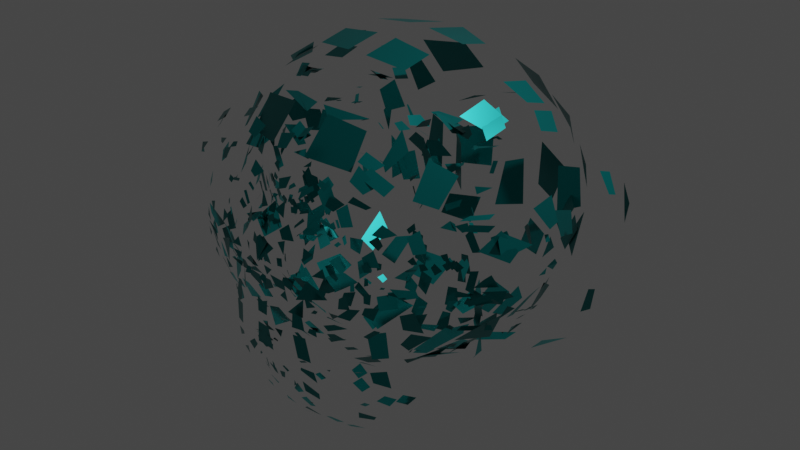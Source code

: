# Source: Chapter8Final.blend  (saved by Blender 3.2.14; exported with 4.5.12 LTS)
import bpy
from mathutils import Matrix  # noqa: F401  (used for matrix-valued properties, if any)

bpy.ops.wm.read_factory_settings(use_empty=True)
scene = bpy.context.scene
scene.name = 'Scene'

# ---- collections
col_collection = bpy.data.collections.new('Collection'); scene.collection.children.link(col_collection)

# ---- materials (node trees are filled in below, after node groups)
mat_teal = bpy.data.materials.new('Teal')
mat_teal.use_transparent_shadow = False

# ---- node groups
ng_chapter8 = bpy.data.node_groups.new('Chapter8', 'GeometryNodeTree')
_s = ng_chapter8.interface.new_socket(name='Geometry', in_out='OUTPUT', socket_type='NodeSocketGeometry')
_s = ng_chapter8.interface.new_socket(name='Geometry', in_out='INPUT', socket_type='NodeSocketGeometry')
_s = ng_chapter8.interface.new_socket(name='Max Distance', in_out='INPUT', socket_type='NodeSocketFloat')
_s.default_value = 1.0
_s.min_value = -1e+04
_s.max_value = 1e+04
ng_chapter8.is_modifier = True
_N = ng_chapter8.nodes; _L = ng_chapter8.links
n0 = _N.new('ShaderNodeMapRange'); n0.name = 'Map Range'; n0.location = (198, -288)
n0.label = 'Map Range(9)'
n0.inputs[2].default_value = 250.0
n1 = _N.new('GeometryNodeInputNormal'); n1.name = 'Normal'; n1.location = (200, -229)
n1.label = 'Normal(5)'
n1.legacy_corner_normals = True
n2 = _N.new('ShaderNodeVectorMath'); n2.name = 'Vector Math'; n2.location = (376, -259)
n2.label = 'Vector Math(6)'
n2.operation = 'MULTIPLY'
n3 = _N.new('GeometryNodeSetPosition'); n3.name = 'Set Position'; n3.location = (565, -233)
n3.label = 'Set Position(4)'
n4 = _N.new('NodeReroute'); n4.name = 'Reroute'; n4.location = (541, -293)
n4.width = 16
n4.socket_idname = 'NodeSocketGeometry'
n5 = _N.new('NodeGroupInput'); n5.name = 'Group Input.001'; n5.location = (21, -448)
n5.label = 'Group Input(10)'
n6 = _N.new('GeometryNodeInputSceneTime'); n6.name = 'Scene Time'; n6.location = (22, -361)
n6.label = 'Scene Time(8)'
n7 = _N.new('GeometryNodeSetMaterial'); n7.name = 'Set Material'; n7.location = (733, -229)
n7.label = 'Set Material(11)'
n7.inputs[2].default_value = mat_teal
n8 = _N.new('NodeGroupOutput'); n8.name = 'Group Output'; n8.location = (918, -230)
n8.label = 'Group Output(2)'
n9 = _N.new('GeometryNodeSplitEdges'); n9.name = 'Split Edges'; n9.location = (200, -126)
n9.label = 'Split Edges(3)'
n10 = _N.new('NodeGroupInput'); n10.name = 'Group Input'; n10.location = (15, -144)
n10.label = 'Group Input(1)'
n11 = _N.new('NodeReroute'); n11.name = 'Reroute.001'; n11.location = (538, -155)
n11.width = 16
n11.socket_idname = 'NodeSocketGeometry'
n12 = _N.new('ShaderNodeValue'); n12.name = 'Value'; n12.location = (377, -441)
n12.label = 'Value(7)'
n12.outputs[0].default_value = 0.0
_L.new(n7.outputs[0], n8.inputs[0])
_L.new(n10.outputs[0], n9.inputs[0])
_L.new(n4.outputs[0], n3.inputs[0])
_L.new(n2.outputs[0], n3.inputs[3])
_L.new(n1.outputs[0], n2.inputs[0])
_L.new(n0.outputs[0], n2.inputs[1])
_L.new(n6.outputs[1], n0.inputs[0])
_L.new(n5.outputs[1], n0.inputs[4])
_L.new(n11.outputs[0], n4.inputs[0])
_L.new(n9.outputs[0], n11.inputs[0])
_L.new(n3.outputs[0], n7.inputs[0])
n8.is_active_output = True
ng_auto_smooth = bpy.data.node_groups.new('Auto Smooth', 'GeometryNodeTree')
_s = ng_auto_smooth.interface.new_socket(name='Geometry', in_out='OUTPUT', socket_type='NodeSocketGeometry')
_s = ng_auto_smooth.interface.new_socket(name='Geometry', in_out='INPUT', socket_type='NodeSocketGeometry')
_s = ng_auto_smooth.interface.new_socket(name='Angle', in_out='INPUT', socket_type='NodeSocketFloat')
_s.subtype = 'ANGLE'
_s.min_value = 0.0
_s.max_value = 3.142
ng_auto_smooth.is_modifier = True
_N = ng_auto_smooth.nodes; _L = ng_auto_smooth.links
n0 = _N.new('NodeGroupOutput'); n0.name = 'Group Output'; n0.location = (480, -100)
n1 = _N.new('NodeGroupInput'); n1.name = 'Group Input'; n1.location = (-420, -300)
n2 = _N.new('NodeGroupInput'); n2.name = 'Group Input.001'; n2.location = (-60, -100)
n3 = _N.new('GeometryNodeSetShadeSmooth'); n3.name = 'Set Shade Smooth'; n3.location = (120, -100)
n3.domain = 'EDGE'
n4 = _N.new('GeometryNodeSetShadeSmooth'); n4.name = 'Set Shade Smooth.001'; n4.location = (300, -100)
n5 = _N.new('GeometryNodeInputMeshEdgeAngle'); n5.name = 'Edge Angle'; n5.location = (-420, -220)
n6 = _N.new('GeometryNodeInputEdgeSmooth'); n6.name = 'Is Edge Smooth'; n6.location = (-60, -160)
n7 = _N.new('GeometryNodeInputShadeSmooth'); n7.name = 'Is Face Smooth'; n7.location = (-240, -340)
n8 = _N.new('FunctionNodeBooleanMath'); n8.name = 'Boolean Math'; n8.location = (-60, -220)
n9 = _N.new('FunctionNodeCompare'); n9.name = 'Compare'; n9.location = (-240, -180)
n9.operation = 'LESS_EQUAL'
_L.new(n5.outputs[0], n9.inputs[0])
_L.new(n4.outputs[0], n0.inputs[0])
_L.new(n1.outputs[1], n9.inputs[1])
_L.new(n9.outputs[0], n8.inputs[0])
_L.new(n7.outputs[0], n8.inputs[1])
_L.new(n2.outputs[0], n3.inputs[0])
_L.new(n6.outputs[0], n3.inputs[1])
_L.new(n3.outputs[0], n4.inputs[0])
_L.new(n8.outputs[0], n3.inputs[2])
n0.is_active_output = True

# ---- material node trees
mat_teal.use_nodes = True; mat_teal.node_tree.nodes.clear()
_N = mat_teal.node_tree.nodes; _L = mat_teal.node_tree.links
n0 = _N.new('ShaderNodeBsdfPrincipled'); n0.name = 'Principled BSDF'; n0.location = (10, 300)
n0.distribution = 'GGX'
n0.subsurface_method = 'RANDOM_WALK_SKIN'
n0.inputs[0].default_value = (0.0, 0.2159, 0.2159, 1.0)
n0.inputs[1].default_value = 0.727
n0.inputs[2].default_value = 0.332
n0.inputs[3].default_value = 1.45
n0.inputs[13].default_value = 0.509
n0.inputs[27].default_value = (0.0, 0.0, 0.0, 1.0)
n0.inputs[28].default_value = 1.0
n1 = _N.new('ShaderNodeOutputMaterial'); n1.name = 'Material Output'; n1.location = (300, 300)
_L.new(n0.outputs[0], n1.inputs[0])
n1.is_active_output = True

# ---- world
world_world = bpy.data.worlds.new('World'); scene.world = world_world
world_world.use_nodes = True; world_world.node_tree.nodes.clear()
_N = world_world.node_tree.nodes; _L = world_world.node_tree.links
n0 = _N.new('ShaderNodeOutputWorld'); n0.name = 'World Output'; n0.location = (300, 300)
n1 = _N.new('ShaderNodeBackground'); n1.name = 'Background'; n1.location = (10, 300)
n1.inputs[0].default_value = (0.05088, 0.05088, 0.05088, 1.0)
_L.new(n1.outputs[0], n0.inputs[0])
n0.is_active_output = True
world_world.color = (0.05088, 0.05088, 0.05088)
world_world.use_sun_shadow = False
world_world.sun_shadow_jitter_overblur = 0.0

# ---- cameras
cam_camera = bpy.data.cameras.new('Camera')
cam_camera.clip_end = 100.0
cam_camera.ortho_scale = 7.314

# ---- lights
light_light = bpy.data.lights.new('Light', 'POINT')
light_light.transmission_factor = 0.0
light_light.energy = 1000.0
light_light.shadow_soft_size = 0.1
light_light.shadow_maximum_resolution = 0.006
light_light.use_absolute_resolution = True

# ---- meshes
me_suzanne = bpy.data.meshes.new('Suzanne')
me_suzanne.from_pydata([(0.4375, -0.7656, 0.1641), (-0.4375, -0.7656, 0.1641), (0.5, -0.6875, 0.09375), (-0.5, -0.6875, 0.09375), (0.5469, -0.5781, 0.05469), (-0.5469, -0.5781, 0.05469), (0.3516, -0.6172, -0.02344), (-0.3516, -0.6172, -0.02344), (0.3516, -0.7188, 0.03125), (-0.3516, -0.7188, 0.03125), (0.3516, -0.7812, 0.1328), (-0.3516, -0.7812, 0.1328), (0.2734, -0.7969, 0.1641), (-0.2734, -0.7969, 0.1641), (0.2031, -0.7422, 0.09375), (-0.2031, -0.7422, 0.09375), (0.1562, -0.6484, 0.05469), (-0.1562, -0.6484, 0.05469), (0.07812, -0.6562, 0.2422), (-0.07812, -0.6562, 0.2422), (0.1406, -0.7422, 0.2422), (-0.1406, -0.7422, 0.2422), (0.2422, -0.7969, 0.2422), (-0.2422, -0.7969, 0.2422), (0.2734, -0.7969, 0.3281), (-0.2734, -0.7969, 0.3281), (0.2031, -0.7422, 0.3906), (-0.2031, -0.7422, 0.3906), (0.1562, -0.6484, 0.4375), (-0.1562, -0.6484, 0.4375), (0.3516, -0.6172, 0.5156), (-0.3516, -0.6172, 0.5156), (0.3516, -0.7188, 0.4531), (-0.3516, -0.7188, 0.4531), (0.3516, -0.7812, 0.3594), (-0.3516, -0.7812, 0.3594), (0.4375, -0.7656, 0.3281), (-0.4375, -0.7656, 0.3281), (0.5, -0.6875, 0.3906), (-0.5, -0.6875, 0.3906), (0.5469, -0.5781, 0.4375), (-0.5469, -0.5781, 0.4375), (0.625, -0.5625, 0.2422), (-0.625, -0.5625, 0.2422), (0.5625, -0.6719, 0.2422), (-0.5625, -0.6719, 0.2422), (0.4688, -0.7578, 0.2422), (-0.4688, -0.7578, 0.2422), (0.4766, -0.7734, 0.2422), (-0.4766, -0.7734, 0.2422), (0.4453, -0.7812, 0.3359), (-0.4453, -0.7812, 0.3359), (0.3516, -0.8047, 0.375), (-0.3516, -0.8047, 0.375), (0.2656, -0.8203, 0.3359), (-0.2656, -0.8203, 0.3359), (0.2266, -0.8203, 0.2422), (-0.2266, -0.8203, 0.2422), (0.2656, -0.8203, 0.1562), (-0.2656, -0.8203, 0.1562), (0.3516, -0.8281, 0.2422), (-0.3516, -0.8281, 0.2422), (0.3516, -0.8047, 0.1172), (-0.3516, -0.8047, 0.1172), (0.4453, -0.7812, 0.1562), (-0.4453, -0.7812, 0.1562), (0.0, -0.7422, 0.4297), (0.0, -0.8203, 0.3516), (0.0, -0.7344, -0.6797), (0.0, -0.7812, -0.3203), (0.0, -0.7969, -0.1875), (0.0, -0.7188, -0.7734), (0.0, -0.6016, 0.4062), (0.0, -0.5703, 0.5703), (0.0, 0.5469, 0.8984), (0.0, 0.8516, 0.5625), (0.0, 0.8281, 0.07031), (0.0, 0.3516, -0.3828), (0.2031, -0.5625, -0.1875), (-0.2031, -0.5625, -0.1875), (0.3125, -0.5703, -0.4375), (-0.3125, -0.5703, -0.4375), (0.3516, -0.5703, -0.6953), (-0.3516, -0.5703, -0.6953), (0.3672, -0.5312, -0.8906), (-0.3672, -0.5312, -0.8906), (0.3281, -0.5234, -0.9453), (-0.3281, -0.5234, -0.9453), (0.1797, -0.5547, -0.9688), (-0.1797, -0.5547, -0.9688), (0.0, -0.5781, -0.9844), (0.4375, -0.5312, -0.1406), (-0.4375, -0.5312, -0.1406), (0.6328, -0.5391, -0.03906), (-0.6328, -0.5391, -0.03906), (0.8281, -0.4453, 0.1484), (-0.8281, -0.4453, 0.1484), (0.8594, -0.5938, 0.4297), (-0.8594, -0.5938, 0.4297), (0.7109, -0.625, 0.4844), (-0.7109, -0.625, 0.4844), (0.4922, -0.6875, 0.6016), (-0.4922, -0.6875, 0.6016), (0.3203, -0.7344, 0.7578), (-0.3203, -0.7344, 0.7578), (0.1562, -0.7578, 0.7188), (-0.1562, -0.7578, 0.7188), (0.0625, -0.75, 0.4922), (-0.0625, -0.75, 0.4922), (0.1641, -0.7734, 0.4141), (-0.1641, -0.7734, 0.4141), (0.125, -0.7656, 0.3047), (-0.125, -0.7656, 0.3047), (0.2031, -0.7422, 0.09375), (-0.2031, -0.7422, 0.09375), (0.375, -0.7031, 0.01562), (-0.375, -0.7031, 0.01562), (0.4922, -0.6719, 0.0625), (-0.4922, -0.6719, 0.0625), (0.625, -0.6484, 0.1875), (-0.625, -0.6484, 0.1875), (0.6406, -0.6484, 0.2969), (-0.6406, -0.6484, 0.2969), (0.6016, -0.6641, 0.375), (-0.6016, -0.6641, 0.375), (0.4297, -0.7188, 0.4375), (-0.4297, -0.7188, 0.4375), (0.25, -0.7578, 0.4688), (-0.25, -0.7578, 0.4688), (0.0, -0.7344, -0.7656), (0.1094, -0.7344, -0.7188), (-0.1094, -0.7344, -0.7188), (0.1172, -0.7109, -0.8359), (-0.1172, -0.7109, -0.8359), (0.0625, -0.6953, -0.8828), (-0.0625, -0.6953, -0.8828), (0.0, -0.6875, -0.8906), (0.0, -0.75, -0.1953), (0.0, -0.7422, -0.1406), (0.1016, -0.7422, -0.1484), (-0.1016, -0.7422, -0.1484), (0.125, -0.75, -0.2266), (-0.125, -0.75, -0.2266), (0.08594, -0.7422, -0.2891), (-0.08594, -0.7422, -0.2891), (0.3984, -0.6719, -0.04688), (-0.3984, -0.6719, -0.04688), (0.6172, -0.625, 0.05469), (-0.6172, -0.625, 0.05469), (0.7266, -0.6016, 0.2031), (-0.7266, -0.6016, 0.2031), (0.7422, -0.6562, 0.375), (-0.7422, -0.6562, 0.375), (0.6875, -0.7266, 0.4141), (-0.6875, -0.7266, 0.4141), (0.4375, -0.7969, 0.5469), (-0.4375, -0.7969, 0.5469), (0.3125, -0.8359, 0.6406), (-0.3125, -0.8359, 0.6406), (0.2031, -0.8516, 0.6172), (-0.2031, -0.8516, 0.6172), (0.1016, -0.8438, 0.4297), (-0.1016, -0.8438, 0.4297), (0.125, -0.8125, -0.1016), (-0.125, -0.8125, -0.1016), (0.2109, -0.7109, -0.4453), (-0.2109, -0.7109, -0.4453), (0.25, -0.6875, -0.7031), (-0.25, -0.6875, -0.7031), (0.2656, -0.6641, -0.8203), (-0.2656, -0.6641, -0.8203), (0.2344, -0.6328, -0.9141), (-0.2344, -0.6328, -0.9141), (0.1641, -0.6328, -0.9297), (-0.1641, -0.6328, -0.9297), (0.0, -0.6406, -0.9453), (0.0, -0.7266, 0.04688), (0.0, -0.7656, 0.2109), (0.3281, -0.7422, 0.4766), (-0.3281, -0.7422, 0.4766), (0.1641, -0.75, 0.1406), (-0.1641, -0.75, 0.1406), (0.1328, -0.7578, 0.2109), (-0.1328, -0.7578, 0.2109), (0.1172, -0.7344, -0.6875), (-0.1172, -0.7344, -0.6875), (0.07812, -0.75, -0.4453), (-0.07812, -0.75, -0.4453), (0.0, -0.75, -0.4453), (0.0, -0.7422, -0.3281), (0.09375, -0.7812, -0.2734), (-0.09375, -0.7812, -0.2734), (0.1328, -0.7969, -0.2266), (-0.1328, -0.7969, -0.2266), (0.1094, -0.7812, -0.1328), (-0.1094, -0.7812, -0.1328), (0.03906, -0.7812, -0.125), (-0.03906, -0.7812, -0.125), (0.0, -0.8281, -0.2031), (0.04688, -0.8125, -0.1484), (-0.04688, -0.8125, -0.1484), (0.09375, -0.8125, -0.1562), (-0.09375, -0.8125, -0.1562), (0.1094, -0.8281, -0.2266), (-0.1094, -0.8281, -0.2266), (0.07812, -0.8047, -0.25), (-0.07812, -0.8047, -0.25), (0.0, -0.8047, -0.2891), (0.2578, -0.5547, -0.3125), (-0.2578, -0.5547, -0.3125), (0.1641, -0.7109, -0.2422), (-0.1641, -0.7109, -0.2422), (0.1797, -0.7109, -0.3125), (-0.1797, -0.7109, -0.3125), (0.2344, -0.5547, -0.25), (-0.2344, -0.5547, -0.25), (0.0, -0.6875, -0.875), (0.04688, -0.6875, -0.8672), (-0.04688, -0.6875, -0.8672), (0.09375, -0.7109, -0.8203), (-0.09375, -0.7109, -0.8203), (0.09375, -0.7266, -0.7422), (-0.09375, -0.7266, -0.7422), (0.0, -0.6562, -0.7812), (0.09375, -0.6641, -0.75), (-0.09375, -0.6641, -0.75), (0.09375, -0.6406, -0.8125), (-0.09375, -0.6406, -0.8125), (0.04688, -0.6328, -0.8516), (-0.04688, -0.6328, -0.8516), (0.0, -0.6328, -0.8594), (0.1719, -0.7812, 0.2188), (-0.1719, -0.7812, 0.2188), (0.1875, -0.7734, 0.1562), (-0.1875, -0.7734, 0.1562), (0.3359, -0.7578, 0.4297), (-0.3359, -0.7578, 0.4297), (0.2734, -0.7734, 0.4219), (-0.2734, -0.7734, 0.4219), (0.4219, -0.7734, 0.3984), (-0.4219, -0.7734, 0.3984), (0.5625, -0.6953, 0.3516), (-0.5625, -0.6953, 0.3516), (0.5859, -0.6875, 0.2891), (-0.5859, -0.6875, 0.2891), (0.5781, -0.6797, 0.1953), (-0.5781, -0.6797, 0.1953), (0.4766, -0.7188, 0.1016), (-0.4766, -0.7188, 0.1016), (0.375, -0.7422, 0.0625), (-0.375, -0.7422, 0.0625), (0.2266, -0.7812, 0.1094), (-0.2266, -0.7812, 0.1094), (0.1797, -0.7812, 0.2969), (-0.1797, -0.7812, 0.2969), (0.2109, -0.7812, 0.375), (-0.2109, -0.7812, 0.375), (0.2344, -0.7578, 0.3594), (-0.2344, -0.7578, 0.3594), (0.1953, -0.7578, 0.2969), (-0.1953, -0.7578, 0.2969), (0.2422, -0.7578, 0.125), (-0.2422, -0.7578, 0.125), (0.375, -0.7266, 0.08594), (-0.375, -0.7266, 0.08594), (0.4609, -0.7031, 0.1172), (-0.4609, -0.7031, 0.1172), (0.5469, -0.6719, 0.2109), (-0.5469, -0.6719, 0.2109), (0.5547, -0.6719, 0.2812), (-0.5547, -0.6719, 0.2812), (0.5312, -0.6797, 0.3359), (-0.5312, -0.6797, 0.3359), (0.4141, -0.75, 0.3906), (-0.4141, -0.75, 0.3906), (0.2812, -0.7656, 0.3984), (-0.2812, -0.7656, 0.3984), (0.3359, -0.75, 0.4062), (-0.3359, -0.75, 0.4062), (0.2031, -0.75, 0.1719), (-0.2031, -0.75, 0.1719), (0.1953, -0.75, 0.2266), (-0.1953, -0.75, 0.2266), (0.1094, -0.6094, 0.4609), (-0.1094, -0.6094, 0.4609), (0.1953, -0.6172, 0.6641), (-0.1953, -0.6172, 0.6641), (0.3359, -0.5938, 0.6875), (-0.3359, -0.5938, 0.6875), (0.4844, -0.5547, 0.5547), (-0.4844, -0.5547, 0.5547), (0.6797, -0.4922, 0.4531), (-0.6797, -0.4922, 0.4531), (0.7969, -0.4609, 0.4062), (-0.7969, -0.4609, 0.4062), (0.7734, -0.375, 0.1641), (-0.7734, -0.375, 0.1641), (0.6016, -0.4141, 0.0), (-0.6016, -0.4141, 0.0), (0.4375, -0.4688, -0.09375), (-0.4375, -0.4688, -0.09375), (0.0, -0.2891, 0.8984), (0.0, 0.07812, 0.9844), (0.0, 0.6719, -0.1953), (0.0, -0.1875, -0.4609), (0.0, -0.4609, -0.9766), (0.0, -0.3438, -0.8047), (0.0, -0.3203, -0.5703), (0.0, -0.2812, -0.4844), (0.8516, -0.05469, 0.2344), (-0.8516, -0.05469, 0.2344), (0.8594, 0.04688, 0.3203), (-0.8594, 0.04688, 0.3203), (0.7734, 0.4375, 0.2656), (-0.7734, 0.4375, 0.2656), (0.4609, 0.7031, 0.4375), (-0.4609, 0.7031, 0.4375), (0.7344, -0.07031, -0.04688), (-0.7344, -0.07031, -0.04688), (0.5938, 0.1641, -0.125), (-0.5938, 0.1641, -0.125), (0.6406, 0.4297, -0.007812), (-0.6406, 0.4297, -0.007812), (0.3359, 0.6641, 0.05469), (-0.3359, 0.6641, 0.05469), (0.2344, -0.4062, -0.3516), (-0.2344, -0.4062, -0.3516), (0.1797, -0.2578, -0.4141), (-0.1797, -0.2578, -0.4141), (0.2891, -0.3828, -0.7109), (-0.2891, -0.3828, -0.7109), (0.25, -0.3906, -0.5), (-0.25, -0.3906, -0.5), (0.3281, -0.3984, -0.9141), (-0.3281, -0.3984, -0.9141), (0.1406, -0.3672, -0.7578), (-0.1406, -0.3672, -0.7578), (0.125, -0.3594, -0.5391), (-0.125, -0.3594, -0.5391), (0.1641, -0.4375, -0.9453), (-0.1641, -0.4375, -0.9453), (0.2188, -0.4297, -0.2812), (-0.2188, -0.4297, -0.2812), (0.2109, -0.4688, -0.2266), (-0.2109, -0.4688, -0.2266), (0.2031, -0.5, -0.1719), (-0.2031, -0.5, -0.1719), (0.2109, -0.1641, -0.3906), (-0.2109, -0.1641, -0.3906), (0.2969, 0.2656, -0.3125), (-0.2969, 0.2656, -0.3125), (0.3438, 0.5391, -0.1484), (-0.3438, 0.5391, -0.1484), (0.4531, 0.3828, 0.8672), (-0.4531, 0.3828, 0.8672), (0.4531, 0.07031, 0.9297), (-0.4531, 0.07031, 0.9297), (0.4531, -0.2344, 0.8516), (-0.4531, -0.2344, 0.8516), (0.4609, -0.4297, 0.5234), (-0.4609, -0.4297, 0.5234), (0.7266, -0.3359, 0.4062), (-0.7266, -0.3359, 0.4062), (0.6328, -0.2812, 0.4531), (-0.6328, -0.2812, 0.4531), (0.6406, -0.05469, 0.7031), (-0.6406, -0.05469, 0.7031), (0.7969, -0.125, 0.5625), (-0.7969, -0.125, 0.5625), (0.7969, 0.1172, 0.6172), (-0.7969, 0.1172, 0.6172), (0.6406, 0.1953, 0.75), (-0.6406, 0.1953, 0.75), (0.6406, 0.4453, 0.6797), (-0.6406, 0.4453, 0.6797), (0.7969, 0.3594, 0.5391), (-0.7969, 0.3594, 0.5391), (0.6172, 0.5859, 0.3281), (-0.6172, 0.5859, 0.3281), (0.4844, 0.5469, 0.02344), (-0.4844, 0.5469, 0.02344), (0.8203, 0.2031, 0.3281), (-0.8203, 0.2031, 0.3281), (0.4062, -0.1484, -0.1719), (-0.4062, -0.1484, -0.1719), (0.4297, 0.2109, -0.1953), (-0.4297, 0.2109, -0.1953), (0.8906, 0.2344, 0.4062), (-0.8906, 0.2344, 0.4062), (0.7734, 0.125, -0.1406), (-0.7734, 0.125, -0.1406), (1.039, 0.3281, -0.1016), (-1.039, 0.3281, -0.1016), (1.281, 0.4297, 0.05469), (-1.281, 0.4297, 0.05469), (1.352, 0.4219, 0.3203), (-1.352, 0.4219, 0.3203), (1.234, 0.4219, 0.5078), (-1.234, 0.4219, 0.5078), (1.023, 0.3125, 0.4766), (-1.023, 0.3125, 0.4766), (1.016, 0.2891, 0.4141), (-1.016, 0.2891, 0.4141), (1.188, 0.3906, 0.4375), (-1.188, 0.3906, 0.4375), (1.266, 0.4062, 0.2891), (-1.266, 0.4062, 0.2891), (1.211, 0.4062, 0.07812), (-1.211, 0.4062, 0.07812), (1.031, 0.3047, -0.03906), (-1.031, 0.3047, -0.03906), (0.8281, 0.1328, -0.07031), (-0.8281, 0.1328, -0.07031), (0.9219, 0.2188, 0.3594), (-0.9219, 0.2188, 0.3594), (0.9453, 0.2891, 0.3047), (-0.9453, 0.2891, 0.3047), (0.8828, 0.2109, -0.02344), (-0.8828, 0.2109, -0.02344), (1.039, 0.3672, 0.0), (-1.039, 0.3672, 0.0), (1.188, 0.4453, 0.09375), (-1.188, 0.4453, 0.09375), (1.234, 0.4453, 0.25), (-1.234, 0.4453, 0.25), (1.172, 0.4375, 0.3594), (-1.172, 0.4375, 0.3594), (1.023, 0.3594, 0.3438), (-1.023, 0.3594, 0.3438), (0.8438, 0.2109, 0.2891), (-0.8438, 0.2109, 0.2891), (0.8359, 0.2734, 0.1719), (-0.8359, 0.2734, 0.1719), (0.7578, 0.2734, 0.09375), (-0.7578, 0.2734, 0.09375), (0.8203, 0.2734, 0.08594), (-0.8203, 0.2734, 0.08594), (0.8438, 0.2734, 0.01562), (-0.8438, 0.2734, 0.01562), (0.8125, 0.2734, -0.01562), (-0.8125, 0.2734, -0.01562), (0.7266, 0.07031, 0.0), (-0.7266, 0.07031, 0.0), (0.7188, 0.1719, -0.02344), (-0.7188, 0.1719, -0.02344), (0.7188, 0.1875, 0.03906), (-0.7188, 0.1875, 0.03906), (0.7969, 0.2109, 0.2031), (-0.7969, 0.2109, 0.2031), (0.8906, 0.2656, 0.2422), (-0.8906, 0.2656, 0.2422), (0.8906, 0.3203, 0.2344), (-0.8906, 0.3203, 0.2344), (0.8125, 0.3203, -0.01562), (-0.8125, 0.3203, -0.01562), (0.8516, 0.3203, 0.01562), (-0.8516, 0.3203, 0.01562), (0.8281, 0.3203, 0.07812), (-0.8281, 0.3203, 0.07812), (0.7656, 0.3203, 0.09375), (-0.7656, 0.3203, 0.09375), (0.8438, 0.3203, 0.1719), (-0.8438, 0.3203, 0.1719), (1.039, 0.4141, 0.3281), (-1.039, 0.4141, 0.3281), (1.188, 0.4844, 0.3438), (-1.188, 0.4844, 0.3438), (1.258, 0.4922, 0.2422), (-1.258, 0.4922, 0.2422), (1.211, 0.4844, 0.08594), (-1.211, 0.4844, 0.08594), (1.047, 0.4219, 0.0), (-1.047, 0.4219, 0.0), (0.8828, 0.2656, -0.01562), (-0.8828, 0.2656, -0.01562), (0.9531, 0.3438, 0.2891), (-0.9531, 0.3438, 0.2891), (0.8906, 0.3281, 0.1094), (-0.8906, 0.3281, 0.1094), (0.9375, 0.3359, 0.0625), (-0.9375, 0.3359, 0.0625), (1.0, 0.3672, 0.125), (-1.0, 0.3672, 0.125), (0.9609, 0.3516, 0.1719), (-0.9609, 0.3516, 0.1719), (1.016, 0.375, 0.2344), (-1.016, 0.375, 0.2344), (1.055, 0.3828, 0.1875), (-1.055, 0.3828, 0.1875), (1.109, 0.3906, 0.2109), (-1.109, 0.3906, 0.2109), (1.086, 0.3906, 0.2734), (-1.086, 0.3906, 0.2734), (1.023, 0.4844, 0.4375), (-1.023, 0.4844, 0.4375), (1.25, 0.5469, 0.4688), (-1.25, 0.5469, 0.4688), (1.367, 0.5, 0.2969), (-1.367, 0.5, 0.2969), (1.312, 0.5312, 0.05469), (-1.312, 0.5312, 0.05469), (1.039, 0.4922, -0.08594), (-1.039, 0.4922, -0.08594), (0.7891, 0.3281, -0.125), (-0.7891, 0.3281, -0.125), (0.8594, 0.3828, 0.3828), (-0.8594, 0.3828, 0.3828)], [], [(46, 0, 2, 44), (3, 1, 47, 45), (44, 2, 4, 42), (5, 3, 45, 43), (2, 8, 6, 4), (7, 9, 3, 5), (0, 10, 8, 2), (9, 11, 1, 3), (10, 12, 14, 8), (15, 13, 11, 9), (8, 14, 16, 6), (17, 15, 9, 7), (14, 20, 18, 16), (19, 21, 15, 17), (12, 22, 20, 14), (21, 23, 13, 15), (22, 24, 26, 20), (27, 25, 23, 21), (20, 26, 28, 18), (29, 27, 21, 19), (26, 32, 30, 28), (31, 33, 27, 29), (24, 34, 32, 26), (33, 35, 25, 27), (34, 36, 38, 32), (39, 37, 35, 33), (32, 38, 40, 30), (41, 39, 33, 31), (38, 44, 42, 40), (43, 45, 39, 41), (36, 46, 44, 38), (45, 47, 37, 39), (46, 36, 50, 48), (51, 37, 47, 49), (36, 34, 52, 50), (53, 35, 37, 51), (34, 24, 54, 52), (55, 25, 35, 53), (24, 22, 56, 54), (57, 23, 25, 55), (22, 12, 58, 56), (59, 13, 23, 57), (12, 10, 62, 58), (63, 11, 13, 59), (10, 0, 64, 62), (65, 1, 11, 63), (0, 46, 48, 64), (49, 47, 1, 65), (60, 64, 48), (49, 65, 61), (62, 64, 60), (61, 65, 63), (60, 58, 62), (63, 59, 61), (60, 56, 58), (59, 57, 61), (60, 54, 56), (57, 55, 61), (60, 52, 54), (55, 53, 61), (60, 50, 52), (53, 51, 61), (60, 48, 50), (51, 49, 61), (88, 173, 175, 90), (175, 174, 89, 90), (86, 171, 173, 88), (174, 172, 87, 89), (84, 169, 171, 86), (172, 170, 85, 87), (82, 167, 169, 84), (170, 168, 83, 85), (80, 165, 167, 82), (168, 166, 81, 83), (78, 91, 145, 163), (146, 92, 79, 164), (91, 93, 147, 145), (148, 94, 92, 146), (93, 95, 149, 147), (150, 96, 94, 148), (95, 97, 151, 149), (152, 98, 96, 150), (97, 99, 153, 151), (154, 100, 98, 152), (99, 101, 155, 153), (156, 102, 100, 154), (101, 103, 157, 155), (158, 104, 102, 156), (103, 105, 159, 157), (160, 106, 104, 158), (105, 107, 161, 159), (162, 108, 106, 160), (107, 66, 67, 161), (67, 66, 108, 162), (109, 127, 159, 161), (160, 128, 110, 162), (127, 178, 157, 159), (158, 179, 128, 160), (125, 155, 157, 178), (158, 156, 126, 179), (123, 153, 155, 125), (156, 154, 124, 126), (121, 151, 153, 123), (154, 152, 122, 124), (119, 149, 151, 121), (152, 150, 120, 122), (117, 147, 149, 119), (150, 148, 118, 120), (115, 145, 147, 117), (148, 146, 116, 118), (113, 163, 145, 115), (146, 164, 114, 116), (113, 180, 176, 163), (176, 181, 114, 164), (109, 161, 67, 111), (67, 162, 110, 112), (111, 67, 177, 182), (177, 67, 112, 183), (176, 180, 182, 177), (183, 181, 176, 177), (134, 136, 175, 173), (175, 136, 135, 174), (132, 134, 173, 171), (174, 135, 133, 172), (130, 132, 171, 169), (172, 133, 131, 170), (165, 186, 184, 167), (185, 187, 166, 168), (130, 169, 167, 184), (168, 170, 131, 185), (143, 189, 188, 186), (188, 189, 144, 187), (184, 186, 188, 68), (188, 187, 185, 68), (129, 130, 184, 68), (185, 131, 129, 68), (141, 192, 190, 143), (191, 193, 142, 144), (139, 194, 192, 141), (193, 195, 140, 142), (138, 196, 194, 139), (195, 197, 138, 140), (137, 70, 196, 138), (197, 70, 137, 138), (189, 143, 190, 69), (191, 144, 189, 69), (69, 190, 205, 207), (206, 191, 69, 207), (70, 198, 199, 196), (200, 198, 70, 197), (196, 199, 201, 194), (202, 200, 197, 195), (194, 201, 203, 192), (204, 202, 195, 193), (192, 203, 205, 190), (206, 204, 193, 191), (198, 203, 201, 199), (202, 204, 198, 200), (198, 207, 205, 203), (206, 207, 198, 204), (138, 139, 163, 176), (164, 140, 138, 176), (139, 141, 210, 163), (211, 142, 140, 164), (141, 143, 212, 210), (213, 144, 142, 211), (143, 186, 165, 212), (166, 187, 144, 213), (80, 208, 212, 165), (213, 209, 81, 166), (208, 214, 210, 212), (211, 215, 209, 213), (78, 163, 210, 214), (211, 164, 79, 215), (130, 129, 71, 221), (71, 129, 131, 222), (132, 130, 221, 219), (222, 131, 133, 220), (134, 132, 219, 217), (220, 133, 135, 218), (136, 134, 217, 216), (218, 135, 136, 216), (216, 217, 228, 230), (229, 218, 216, 230), (217, 219, 226, 228), (227, 220, 218, 229), (219, 221, 224, 226), (225, 222, 220, 227), (221, 71, 223, 224), (223, 71, 222, 225), (223, 230, 228, 224), (229, 230, 223, 225), (224, 228, 226), (227, 229, 225), (182, 180, 233, 231), (234, 181, 183, 232), (111, 182, 231, 253), (232, 183, 112, 254), (109, 111, 253, 255), (254, 112, 110, 256), (180, 113, 251, 233), (252, 114, 181, 234), (113, 115, 249, 251), (250, 116, 114, 252), (115, 117, 247, 249), (248, 118, 116, 250), (117, 119, 245, 247), (246, 120, 118, 248), (119, 121, 243, 245), (244, 122, 120, 246), (121, 123, 241, 243), (242, 124, 122, 244), (123, 125, 239, 241), (240, 126, 124, 242), (125, 178, 235, 239), (236, 179, 126, 240), (178, 127, 237, 235), (238, 128, 179, 236), (127, 109, 255, 237), (256, 110, 128, 238), (237, 255, 257, 275), (258, 256, 238, 276), (235, 237, 275, 277), (276, 238, 236, 278), (239, 235, 277, 273), (278, 236, 240, 274), (241, 239, 273, 271), (274, 240, 242, 272), (243, 241, 271, 269), (272, 242, 244, 270), (245, 243, 269, 267), (270, 244, 246, 268), (247, 245, 267, 265), (268, 246, 248, 266), (249, 247, 265, 263), (266, 248, 250, 264), (251, 249, 263, 261), (264, 250, 252, 262), (233, 251, 261, 279), (262, 252, 234, 280), (255, 253, 259, 257), (260, 254, 256, 258), (253, 231, 281, 259), (282, 232, 254, 260), (231, 233, 279, 281), (280, 234, 232, 282), (66, 107, 283, 72), (284, 108, 66, 72), (107, 105, 285, 283), (286, 106, 108, 284), (105, 103, 287, 285), (288, 104, 106, 286), (103, 101, 289, 287), (290, 102, 104, 288), (101, 99, 291, 289), (292, 100, 102, 290), (99, 97, 293, 291), (294, 98, 100, 292), (97, 95, 295, 293), (296, 96, 98, 294), (95, 93, 297, 295), (298, 94, 96, 296), (93, 91, 299, 297), (300, 92, 94, 298), (307, 308, 327, 337), (328, 308, 307, 338), (306, 307, 337, 335), (338, 307, 306, 336), (305, 306, 335, 339), (336, 306, 305, 340), (88, 90, 305, 339), (305, 90, 89, 340), (86, 88, 339, 333), (340, 89, 87, 334), (84, 86, 333, 329), (334, 87, 85, 330), (82, 84, 329, 331), (330, 85, 83, 332), (329, 335, 337, 331), (338, 336, 330, 332), (329, 333, 339, 335), (340, 334, 330, 336), (325, 331, 337, 327), (338, 332, 326, 328), (80, 82, 331, 325), (332, 83, 81, 326), (208, 341, 343, 214), (344, 342, 209, 215), (80, 325, 341, 208), (342, 326, 81, 209), (78, 214, 343, 345), (344, 215, 79, 346), (78, 345, 299, 91), (300, 346, 79, 92), (76, 323, 351, 303), (352, 324, 76, 303), (303, 351, 349, 77), (350, 352, 303, 77), (77, 349, 347, 304), (348, 350, 77, 304), (304, 347, 327, 308), (328, 348, 304, 308), (325, 327, 347, 341), (348, 328, 326, 342), (295, 297, 317, 309), (318, 298, 296, 310), (75, 315, 323, 76), (324, 316, 75, 76), (301, 357, 355, 302), (356, 358, 301, 302), (302, 355, 353, 74), (354, 356, 302, 74), (74, 353, 315, 75), (316, 354, 74, 75), (291, 293, 361, 363), (362, 294, 292, 364), (363, 361, 367, 365), (368, 362, 364, 366), (365, 367, 369, 371), (370, 368, 366, 372), (371, 369, 375, 373), (376, 370, 372, 374), (313, 377, 373, 375), (374, 378, 314, 376), (315, 353, 373, 377), (374, 354, 316, 378), (353, 355, 371, 373), (372, 356, 354, 374), (355, 357, 365, 371), (366, 358, 356, 372), (357, 359, 363, 365), (364, 360, 358, 366), (289, 291, 363, 359), (364, 292, 290, 360), (73, 359, 357, 301), (358, 360, 73, 301), (283, 285, 287, 289), (288, 286, 284, 290), (283, 289, 359, 73), (360, 290, 284, 73), (72, 283, 73), (73, 284, 72), (293, 295, 309, 361), (310, 296, 294, 362), (309, 311, 367, 361), (368, 312, 310, 362), (311, 381, 369, 367), (370, 382, 312, 368), (313, 375, 369, 381), (370, 376, 314, 382), (347, 349, 385, 383), (386, 350, 348, 384), (317, 383, 385, 319), (386, 384, 318, 320), (297, 299, 383, 317), (384, 300, 298, 318), (299, 343, 341, 383), (342, 344, 300, 384), (341, 347, 383), (384, 348, 342), (299, 345, 343), (344, 346, 300), (313, 321, 379, 377), (380, 322, 314, 378), (315, 377, 379, 323), (380, 378, 316, 324), (319, 385, 379, 321), (380, 386, 320, 322), (349, 351, 379, 385), (380, 352, 350, 386), (323, 379, 351), (352, 380, 324), (399, 387, 413, 401), (414, 388, 400, 402), (399, 401, 403, 397), (404, 402, 400, 398), (397, 403, 405, 395), (406, 404, 398, 396), (395, 405, 407, 393), (408, 406, 396, 394), (393, 407, 409, 391), (410, 408, 394, 392), (391, 409, 411, 389), (412, 410, 392, 390), (409, 419, 417, 411), (418, 420, 410, 412), (407, 421, 419, 409), (420, 422, 408, 410), (405, 423, 421, 407), (422, 424, 406, 408), (403, 425, 423, 405), (424, 426, 404, 406), (401, 427, 425, 403), (426, 428, 402, 404), (401, 413, 415, 427), (416, 414, 402, 428), (317, 319, 443, 441), (444, 320, 318, 442), (319, 389, 411, 443), (412, 390, 320, 444), (309, 317, 441, 311), (442, 318, 310, 312), (381, 429, 413, 387), (414, 430, 382, 388), (411, 417, 439, 443), (440, 418, 412, 444), (437, 445, 443, 439), (444, 446, 438, 440), (433, 445, 437, 435), (438, 446, 434, 436), (431, 447, 445, 433), (446, 448, 432, 434), (429, 447, 431, 449), (432, 448, 430, 450), (413, 429, 449, 415), (450, 430, 414, 416), (311, 447, 429, 381), (430, 448, 312, 382), (311, 441, 445, 447), (446, 442, 312, 448), (441, 443, 445), (446, 444, 442), (415, 449, 451, 475), (452, 450, 416, 476), (449, 431, 461, 451), (462, 432, 450, 452), (431, 433, 459, 461), (460, 434, 432, 462), (433, 435, 457, 459), (458, 436, 434, 460), (435, 437, 455, 457), (456, 438, 436, 458), (437, 439, 453, 455), (454, 440, 438, 456), (439, 417, 473, 453), (474, 418, 440, 454), (427, 415, 475, 463), (476, 416, 428, 464), (425, 427, 463, 465), (464, 428, 426, 466), (423, 425, 465, 467), (466, 426, 424, 468), (421, 423, 467, 469), (468, 424, 422, 470), (419, 421, 469, 471), (470, 422, 420, 472), (417, 419, 471, 473), (472, 420, 418, 474), (457, 455, 479, 477), (480, 456, 458, 478), (477, 479, 481, 483), (482, 480, 478, 484), (483, 481, 487, 485), (488, 482, 484, 486), (485, 487, 489, 491), (490, 488, 486, 492), (463, 475, 485, 491), (486, 476, 464, 492), (451, 483, 485, 475), (486, 484, 452, 476), (451, 461, 477, 483), (478, 462, 452, 484), (457, 477, 461, 459), (462, 478, 458, 460), (453, 473, 479, 455), (480, 474, 454, 456), (471, 481, 479, 473), (480, 482, 472, 474), (469, 487, 481, 471), (482, 488, 470, 472), (467, 489, 487, 469), (488, 490, 468, 470), (465, 491, 489, 467), (490, 492, 466, 468), (463, 491, 465), (466, 492, 464), (391, 389, 503, 501), (504, 390, 392, 502), (393, 391, 501, 499), (502, 392, 394, 500), (395, 393, 499, 497), (500, 394, 396, 498), (397, 395, 497, 495), (498, 396, 398, 496), (399, 397, 495, 493), (496, 398, 400, 494), (387, 399, 493, 505), (494, 400, 388, 506), (493, 501, 503, 505), (504, 502, 494, 506), (493, 495, 499, 501), (500, 496, 494, 502), (495, 497, 499), (500, 498, 496), (313, 381, 387, 505), (388, 382, 314, 506), (313, 505, 503, 321), (504, 506, 314, 322), (319, 321, 503, 389), (504, 322, 320, 390)])
me_suzanne.polygons.foreach_set('use_smooth', [True] * 500)
_uv = me_suzanne.uv_layers.new(name='UVMap')
_uv.uv.foreach_set('vector', [0.891, 0.5901, 0.8706, 0.5896, 0.8601, 0.5601, 0.9046, 0.5594, 0.8562, 0.8505, 0.8681, 0.8215, 0.8884, 0.822, 0.9006, 0.8532, 0.9046, 0.5594, 0.8601, 0.5601, 0.853, 0.5216, 0.9202, 0.5245, 0.8475, 0.8887, 0.8562, 0.8505, 0.9006, 0.8532, 0.9147, 0.8887, 0.8601, 0.5601, 0.8289, 0.5908, 0.7985, 0.5695, 0.853, 0.5216, 0.7951, 0.8384, 0.8264, 0.8185, 0.8562, 0.8505, 0.8475, 0.8887, 0.8706, 0.5896, 0.8544, 0.6048, 0.8289, 0.5908, 0.8601, 0.5601, 0.8264, 0.8185, 0.8525, 0.8057, 0.8681, 0.8215, 0.8562, 0.8505, 0.8544, 0.6048, 0.8541, 0.6255, 0.8282, 0.6334, 0.8289, 0.5908, 0.8276, 0.776, 0.8532, 0.785, 0.8525, 0.8057, 0.8264, 0.8185, 0.8289, 0.5908, 0.8282, 0.6334, 0.791, 0.6454, 0.7985, 0.5695, 0.791, 0.7622, 0.8276, 0.776, 0.8264, 0.8185, 0.7951, 0.8384, 0.8282, 0.6334, 0.8552, 0.6685, 0.8424, 0.7025, 0.791, 0.6454, 0.8448, 0.7075, 0.8561, 0.742, 0.8276, 0.776, 0.791, 0.7622, 0.8541, 0.6255, 0.8675, 0.6423, 0.8552, 0.6685, 0.8282, 0.6334, 0.8561, 0.742, 0.8673, 0.7688, 0.8532, 0.785, 0.8276, 0.776, 0.8675, 0.6423, 0.8905, 0.6419, 0.9004, 0.667, 0.8552, 0.6685, 0.9012, 0.7456, 0.8902, 0.7702, 0.8673, 0.7688, 0.8561, 0.742, 0.8552, 0.6685, 0.9004, 0.667, 0.9189, 0.6997, 0.8424, 0.7025, 0.9212, 0.7137, 0.9012, 0.7456, 0.8561, 0.742, 0.8448, 0.7075, 0.9004, 0.667, 0.9319, 0.6368, 0.9684, 0.6453, 0.9189, 0.6997, 0.9682, 0.7702, 0.9314, 0.7771, 0.9012, 0.7456, 0.9212, 0.7137, 0.8905, 0.6419, 0.9059, 0.6279, 0.9319, 0.6368, 0.9004, 0.667, 0.9314, 0.7771, 0.905, 0.7849, 0.8902, 0.7702, 0.9012, 0.7456, 0.9059, 0.6279, 0.9062, 0.6057, 0.9337, 0.593, 0.9319, 0.6368, 0.9312, 0.8209, 0.9044, 0.807, 0.905, 0.7849, 0.9314, 0.7771, 0.9319, 0.6368, 0.9337, 0.593, 0.9684, 0.5738, 0.9684, 0.6453, 0.965, 0.8417, 0.9312, 0.8209, 0.9314, 0.7771, 0.9682, 0.7702, 0.9337, 0.593, 0.9046, 0.5594, 0.9202, 0.5245, 0.9684, 0.5738, 0.9147, 0.8887, 0.9006, 0.8532, 0.9312, 0.8209, 0.965, 0.8417, 0.9062, 0.6057, 0.891, 0.5901, 0.9046, 0.5594, 0.9337, 0.593, 0.9006, 0.8532, 0.8884, 0.822, 0.9044, 0.807, 0.9312, 0.8209, 0.891, 0.5901, 0.9062, 0.6057, 0.9024, 0.6079, 0.8896, 0.5933, 0.9006, 0.8047, 0.9044, 0.807, 0.8884, 0.822, 0.8872, 0.8187, 0.9062, 0.6057, 0.9059, 0.6279, 0.8998, 0.6263, 0.9024, 0.6079, 0.8988, 0.7862, 0.905, 0.7849, 0.9044, 0.807, 0.9006, 0.8047, 0.9059, 0.6279, 0.8905, 0.6419, 0.8878, 0.6365, 0.8998, 0.6263, 0.8874, 0.7754, 0.8902, 0.7702, 0.905, 0.7849, 0.8988, 0.7862, 0.8905, 0.6419, 0.8675, 0.6423, 0.8709, 0.6352, 0.8878, 0.6365, 0.8704, 0.776, 0.8673, 0.7688, 0.8902, 0.7702, 0.8874, 0.7754, 0.8675, 0.6423, 0.8541, 0.6255, 0.8599, 0.6239, 0.8709, 0.6352, 0.8589, 0.7868, 0.8532, 0.785, 0.8673, 0.7688, 0.8704, 0.776, 0.8541, 0.6255, 0.8544, 0.6048, 0.8597, 0.6082, 0.8599, 0.6239, 0.8579, 0.8025, 0.8525, 0.8057, 0.8532, 0.785, 0.8589, 0.7868, 0.8544, 0.6048, 0.8706, 0.5896, 0.8717, 0.594, 0.8597, 0.6082, 0.8693, 0.8172, 0.8681, 0.8215, 0.8525, 0.8057, 0.8579, 0.8025, 0.8706, 0.5896, 0.891, 0.5901, 0.8896, 0.5933, 0.8717, 0.594, 0.8872, 0.8187, 0.8884, 0.822, 0.8681, 0.8215, 0.8693, 0.8172, 0.8794, 0.6165, 0.8717, 0.594, 0.8896, 0.5933, 0.8872, 0.8187, 0.8693, 0.8172, 0.878, 0.7951, 0.8597, 0.6082, 0.8717, 0.594, 0.8794, 0.6165, 0.878, 0.7951, 0.8693, 0.8172, 0.8579, 0.8025, 0.8794, 0.6165, 0.8599, 0.6239, 0.8597, 0.6082, 0.8579, 0.8025, 0.8589, 0.7868, 0.878, 0.7951, 0.8794, 0.6165, 0.8709, 0.6352, 0.8599, 0.6239, 0.8589, 0.7868, 0.8704, 0.776, 0.878, 0.7951, 0.8794, 0.6165, 0.8878, 0.6365, 0.8709, 0.6352, 0.8704, 0.776, 0.8874, 0.7754, 0.878, 0.7951, 0.8794, 0.6165, 0.8998, 0.6263, 0.8878, 0.6365, 0.8874, 0.7754, 0.8988, 0.7862, 0.878, 0.7951, 0.8794, 0.6165, 0.9024, 0.6079, 0.8998, 0.6263, 0.8988, 0.7862, 0.9006, 0.8047, 0.878, 0.7951, 0.8794, 0.6165, 0.8896, 0.5933, 0.9024, 0.6079, 0.9006, 0.8047, 0.8872, 0.8187, 0.878, 0.7951, 0.5403, 0.05381, 0.5364, 0.06207, 0.5189, 0.05968, 0.5189, 0.05029, 0.5189, 0.05968, 0.5015, 0.06204, 0.4976, 0.05377, 0.5189, 0.05029, 0.5519, 0.05834, 0.5428, 0.06409, 0.5364, 0.06207, 0.5403, 0.05381, 0.5015, 0.06204, 0.4951, 0.06405, 0.486, 0.05827, 0.4976, 0.05377, 0.5551, 0.0619, 0.5463, 0.07267, 0.5428, 0.06409, 0.5519, 0.05834, 0.4951, 0.06405, 0.4916, 0.07262, 0.4828, 0.06183, 0.486, 0.05827, 0.5638, 0.07659, 0.5483, 0.08489, 0.5463, 0.07267, 0.5551, 0.0619, 0.4916, 0.07262, 0.4895, 0.08486, 0.474, 0.07651, 0.4828, 0.06183, 0.5831, 0.1085, 0.5556, 0.1217, 0.5483, 0.08489, 0.5638, 0.07659, 0.4895, 0.08486, 0.4822, 0.1218, 0.4545, 0.1085, 0.474, 0.07651, 0.6055, 0.1651, 0.6474, 0.2005, 0.6215, 0.2278, 0.5531, 0.2096, 0.4165, 0.2295, 0.3897, 0.2019, 0.432, 0.1656, 0.4853, 0.2101, 0.6474, 0.2005, 0.6764, 0.2332, 0.6648, 0.2532, 0.6215, 0.2278, 0.3727, 0.2564, 0.3603, 0.2359, 0.3897, 0.2019, 0.4165, 0.2295, 0.6764, 0.2332, 0.7153, 0.2654, 0.6839, 0.28, 0.6648, 0.2532, 0.3537, 0.2846, 0.3205, 0.2703, 0.3603, 0.2359, 0.3727, 0.2564, 0.7153, 0.2654, 0.7073, 0.3101, 0.6875, 0.3115, 0.6839, 0.28, 0.3512, 0.3174, 0.3307, 0.3169, 0.3205, 0.2703, 0.3537, 0.2846, 0.7073, 0.3101, 0.6974, 0.3327, 0.6768, 0.3239, 0.6875, 0.3115, 0.3627, 0.3297, 0.342, 0.3397, 0.3307, 0.3169, 0.3512, 0.3174, 0.6974, 0.3327, 0.6628, 0.3725, 0.6391, 0.3573, 0.6768, 0.3239, 0.4028, 0.3621, 0.3793, 0.3787, 0.342, 0.3397, 0.3627, 0.3297, 0.6628, 0.3725, 0.6268, 0.3958, 0.6183, 0.3752, 0.6391, 0.3573, 0.4246, 0.3793, 0.4169, 0.4006, 0.3793, 0.3787, 0.4028, 0.3621, 0.6268, 0.3958, 0.6048, 0.3978, 0.6008, 0.3779, 0.6183, 0.3752, 0.4424, 0.3812, 0.4393, 0.4015, 0.4169, 0.4006, 0.4246, 0.3793, 0.6048, 0.3978, 0.5531, 0.3905, 0.5597, 0.357, 0.6008, 0.3779, 0.4829, 0.3585, 0.4909, 0.3919, 0.4393, 0.4015, 0.4424, 0.3812, 0.5531, 0.3905, 0.5219, 0.386, 0.5211, 0.3439, 0.5597, 0.357, 0.5211, 0.3439, 0.5219, 0.386, 0.4909, 0.3919, 0.4829, 0.3585, 0.5773, 0.3402, 0.5998, 0.3448, 0.6008, 0.3779, 0.5597, 0.357, 0.4424, 0.3812, 0.442, 0.3478, 0.4646, 0.3422, 0.4829, 0.3585, 0.5998, 0.3448, 0.6155, 0.342, 0.6183, 0.3752, 0.6008, 0.3779, 0.4246, 0.3793, 0.426, 0.3456, 0.442, 0.3478, 0.4424, 0.3812, 0.6345, 0.3323, 0.6391, 0.3573, 0.6183, 0.3752, 0.6155, 0.342, 0.4246, 0.3793, 0.4028, 0.3621, 0.4064, 0.3365, 0.426, 0.3456, 0.6624, 0.3128, 0.6768, 0.3239, 0.6391, 0.3573, 0.6345, 0.3323, 0.4028, 0.3621, 0.3627, 0.3297, 0.3771, 0.3177, 0.4064, 0.3365, 0.6684, 0.298, 0.6875, 0.3115, 0.6768, 0.3239, 0.6624, 0.3128, 0.3627, 0.3297, 0.3512, 0.3174, 0.3703, 0.3026, 0.3771, 0.3177, 0.6641, 0.2779, 0.6839, 0.28, 0.6875, 0.3115, 0.6684, 0.298, 0.3512, 0.3174, 0.3537, 0.2846, 0.3741, 0.2818, 0.3703, 0.3026, 0.6392, 0.253, 0.6648, 0.2532, 0.6839, 0.28, 0.6641, 0.2779, 0.3537, 0.2846, 0.3727, 0.2564, 0.3989, 0.2556, 0.3741, 0.2818, 0.614, 0.2427, 0.6215, 0.2278, 0.6648, 0.2532, 0.6392, 0.253, 0.3727, 0.2564, 0.4165, 0.2295, 0.4245, 0.2445, 0.3989, 0.2556, 0.5729, 0.2586, 0.5531, 0.2096, 0.6215, 0.2278, 0.614, 0.2427, 0.4165, 0.2295, 0.4853, 0.2101, 0.4664, 0.2597, 0.4245, 0.2445, 0.5729, 0.2586, 0.5639, 0.272, 0.5198, 0.2489, 0.5531, 0.2096, 0.5198, 0.2489, 0.4759, 0.2731, 0.4664, 0.2597, 0.4853, 0.2101, 0.5773, 0.3402, 0.5597, 0.357, 0.5211, 0.3439, 0.5585, 0.3166, 0.5211, 0.3439, 0.4829, 0.3585, 0.4646, 0.3422, 0.4826, 0.3178, 0.5585, 0.3166, 0.5211, 0.3439, 0.5203, 0.2948, 0.5569, 0.2912, 0.5203, 0.2948, 0.5211, 0.3439, 0.4826, 0.3178, 0.4834, 0.2922, 0.5198, 0.2489, 0.5639, 0.272, 0.5569, 0.2912, 0.5203, 0.2948, 0.4834, 0.2922, 0.4759, 0.2731, 0.5198, 0.2489, 0.5203, 0.2948, 0.5255, 0.06897, 0.5189, 0.0679, 0.5189, 0.05968, 0.5364, 0.06207, 0.5189, 0.05968, 0.5189, 0.0679, 0.5124, 0.06896, 0.5015, 0.06204, 0.5312, 0.07383, 0.5255, 0.06897, 0.5364, 0.06207, 0.5428, 0.06409, 0.5015, 0.06204, 0.5124, 0.06896, 0.5066, 0.07381, 0.4951, 0.06405, 0.531, 0.08743, 0.5312, 0.07383, 0.5428, 0.06409, 0.5463, 0.07267, 0.4951, 0.06405, 0.5066, 0.07381, 0.5068, 0.08742, 0.4916, 0.07262, 0.5556, 0.1217, 0.532, 0.1277, 0.5327, 0.09092, 0.5483, 0.08489, 0.5052, 0.09091, 0.5058, 0.1277, 0.4822, 0.1218, 0.4895, 0.08486, 0.531, 0.08743, 0.5463, 0.07267, 0.5483, 0.08489, 0.5327, 0.09092, 0.4895, 0.08486, 0.4916, 0.07262, 0.5068, 0.08742, 0.5052, 0.09091, 0.5381, 0.1584, 0.519, 0.1517, 0.5189, 0.1284, 0.532, 0.1277, 0.5189, 0.1284, 0.519, 0.1517, 0.4999, 0.1584, 0.5058, 0.1277, 0.5327, 0.09092, 0.532, 0.1277, 0.5189, 0.1284, 0.5189, 0.09395, 0.5189, 0.1284, 0.5058, 0.1277, 0.5052, 0.09091, 0.5189, 0.09395, 0.5189, 0.08518, 0.531, 0.08743, 0.5327, 0.09092, 0.5189, 0.09395, 0.5052, 0.09091, 0.5068, 0.08742, 0.5189, 0.08518, 0.5189, 0.09395, 0.5484, 0.1736, 0.538, 0.176, 0.5352, 0.1668, 0.5381, 0.1584, 0.5028, 0.1669, 0.5001, 0.176, 0.4897, 0.1737, 0.4999, 0.1584, 0.5443, 0.1934, 0.5372, 0.1876, 0.538, 0.176, 0.5484, 0.1736, 0.5001, 0.176, 0.5009, 0.1876, 0.494, 0.1934, 0.4897, 0.1737, 0.5198, 0.2008, 0.5288, 0.1918, 0.5372, 0.1876, 0.5443, 0.1934, 0.5009, 0.1876, 0.5092, 0.1916, 0.5198, 0.2008, 0.494, 0.1934, 0.5176, 0.1906, 0.5191, 0.1854, 0.5288, 0.1918, 0.5198, 0.2008, 0.5092, 0.1916, 0.5191, 0.1854, 0.5176, 0.1906, 0.5198, 0.2008, 0.519, 0.1517, 0.5381, 0.1584, 0.5352, 0.1668, 0.519, 0.159, 0.5028, 0.1669, 0.4999, 0.1584, 0.519, 0.1517, 0.519, 0.159, 0.519, 0.159, 0.5352, 0.1668, 0.5311, 0.1716, 0.519, 0.1656, 0.5069, 0.1717, 0.5028, 0.1669, 0.519, 0.159, 0.519, 0.1656, 0.5191, 0.1854, 0.5191, 0.1795, 0.5282, 0.1863, 0.5288, 0.1918, 0.5098, 0.1863, 0.5191, 0.1795, 0.5191, 0.1854, 0.5092, 0.1916, 0.5288, 0.1918, 0.5282, 0.1863, 0.5335, 0.1842, 0.5372, 0.1876, 0.5045, 0.1842, 0.5098, 0.1863, 0.5092, 0.1916, 0.5009, 0.1876, 0.5372, 0.1876, 0.5335, 0.1842, 0.5334, 0.1767, 0.538, 0.176, 0.5046, 0.1768, 0.5045, 0.1842, 0.5009, 0.1876, 0.5001, 0.176, 0.538, 0.176, 0.5334, 0.1767, 0.5311, 0.1716, 0.5352, 0.1668, 0.5069, 0.1717, 0.5046, 0.1768, 0.5001, 0.176, 0.5028, 0.1669, 0.5191, 0.1795, 0.5334, 0.1767, 0.5335, 0.1842, 0.5282, 0.1863, 0.5045, 0.1842, 0.5046, 0.1768, 0.5191, 0.1795, 0.5098, 0.1863, 0.5191, 0.1795, 0.519, 0.1656, 0.5311, 0.1716, 0.5334, 0.1767, 0.5069, 0.1717, 0.519, 0.1656, 0.5191, 0.1795, 0.5046, 0.1768, 0.5198, 0.2008, 0.5443, 0.1934, 0.5531, 0.2096, 0.5198, 0.2489, 0.4853, 0.2101, 0.494, 0.1934, 0.5198, 0.2008, 0.5198, 0.2489, 0.5443, 0.1934, 0.5484, 0.1736, 0.5616, 0.1678, 0.5531, 0.2096, 0.4764, 0.168, 0.4897, 0.1737, 0.494, 0.1934, 0.4853, 0.2101, 0.5484, 0.1736, 0.5381, 0.1584, 0.5595, 0.1493, 0.5616, 0.1678, 0.4784, 0.1494, 0.4999, 0.1584, 0.4897, 0.1737, 0.4764, 0.168, 0.5381, 0.1584, 0.532, 0.1277, 0.5556, 0.1217, 0.5595, 0.1493, 0.4822, 0.1218, 0.5058, 0.1277, 0.4999, 0.1584, 0.4784, 0.1494, 0.5831, 0.1085, 0.5961, 0.1334, 0.5595, 0.1493, 0.5556, 0.1217, 0.4784, 0.1494, 0.4414, 0.1336, 0.4545, 0.1085, 0.4822, 0.1218, 0.5961, 0.1334, 0.6012, 0.1479, 0.5616, 0.1678, 0.5595, 0.1493, 0.4764, 0.168, 0.4363, 0.1482, 0.4414, 0.1336, 0.4784, 0.1494, 0.6055, 0.1651, 0.5531, 0.2096, 0.5616, 0.1678, 0.6012, 0.1479, 0.4764, 0.168, 0.4853, 0.2101, 0.432, 0.1656, 0.4363, 0.1482, 0.531, 0.08743, 0.5189, 0.08518, 0.5189, 0.08387, 0.5289, 0.08496, 0.5189, 0.08387, 0.5189, 0.08518, 0.5068, 0.08742, 0.5089, 0.08495, 0.5312, 0.07383, 0.531, 0.08743, 0.5289, 0.08496, 0.529, 0.07543, 0.5089, 0.08495, 0.5068, 0.08742, 0.5066, 0.07381, 0.5088, 0.07542, 0.5255, 0.06897, 0.5312, 0.07383, 0.529, 0.07543, 0.5238, 0.07051, 0.5088, 0.07542, 0.5066, 0.07381, 0.5124, 0.06896, 0.5141, 0.0705, 0.5189, 0.0679, 0.5255, 0.06897, 0.5238, 0.07051, 0.5189, 0.06947, 0.5141, 0.0705, 0.5124, 0.06896, 0.5189, 0.0679, 0.5189, 0.06947, 0.5189, 0.06947, 0.5238, 0.07051, 0.5216, 0.07497, 0.5189, 0.07426, 0.5163, 0.07497, 0.5141, 0.0705, 0.5189, 0.06947, 0.5189, 0.07426, 0.5238, 0.07051, 0.529, 0.07543, 0.5242, 0.07669, 0.5216, 0.07497, 0.5136, 0.07668, 0.5088, 0.07542, 0.5141, 0.0705, 0.5163, 0.07497, 0.529, 0.07543, 0.5289, 0.08496, 0.5246, 0.07989, 0.5242, 0.07669, 0.5133, 0.07988, 0.5089, 0.08495, 0.5088, 0.07542, 0.5136, 0.07668, 0.5289, 0.08496, 0.5189, 0.08387, 0.5189, 0.07933, 0.5246, 0.07989, 0.5189, 0.07933, 0.5189, 0.08387, 0.5089, 0.08495, 0.5133, 0.07988, 0.5189, 0.07933, 0.5189, 0.07426, 0.5216, 0.07497, 0.5246, 0.07989, 0.5163, 0.07497, 0.5189, 0.07426, 0.5189, 0.07933, 0.5133, 0.07988, 0.5246, 0.07989, 0.5216, 0.07497, 0.5242, 0.07669, 0.5136, 0.07668, 0.5163, 0.07497, 0.5133, 0.07988, 0.5569, 0.2912, 0.5639, 0.272, 0.5718, 0.2773, 0.5684, 0.2929, 0.4681, 0.2786, 0.4759, 0.2731, 0.4834, 0.2922, 0.472, 0.2943, 0.5585, 0.3166, 0.5569, 0.2912, 0.5684, 0.2929, 0.5731, 0.3114, 0.472, 0.2943, 0.4834, 0.2922, 0.4826, 0.3178, 0.4678, 0.3131, 0.5773, 0.3402, 0.5585, 0.3166, 0.5731, 0.3114, 0.5849, 0.3277, 0.4678, 0.3131, 0.4826, 0.3178, 0.4646, 0.3422, 0.4565, 0.33, 0.5639, 0.272, 0.5729, 0.2586, 0.5807, 0.2666, 0.5718, 0.2773, 0.4587, 0.268, 0.4664, 0.2597, 0.4759, 0.2731, 0.4681, 0.2786, 0.5729, 0.2586, 0.614, 0.2427, 0.6117, 0.2557, 0.5807, 0.2666, 0.4271, 0.2577, 0.4245, 0.2445, 0.4664, 0.2597, 0.4587, 0.268, 0.614, 0.2427, 0.6392, 0.253, 0.6325, 0.2629, 0.6117, 0.2557, 0.4061, 0.2655, 0.3989, 0.2556, 0.4245, 0.2445, 0.4271, 0.2577, 0.6392, 0.253, 0.6641, 0.2779, 0.6537, 0.28, 0.6325, 0.2629, 0.3849, 0.2836, 0.3741, 0.2818, 0.3989, 0.2556, 0.4061, 0.2655, 0.6641, 0.2779, 0.6684, 0.298, 0.6561, 0.2976, 0.6537, 0.28, 0.383, 0.3019, 0.3703, 0.3026, 0.3741, 0.2818, 0.3849, 0.2836, 0.6684, 0.298, 0.6624, 0.3128, 0.6528, 0.3102, 0.6561, 0.2976, 0.3869, 0.3146, 0.3771, 0.3177, 0.3703, 0.3026, 0.383, 0.3019, 0.6624, 0.3128, 0.6345, 0.3323, 0.629, 0.3239, 0.6528, 0.3102, 0.4116, 0.3277, 0.4064, 0.3365, 0.3771, 0.3177, 0.3869, 0.3146, 0.6345, 0.3323, 0.6155, 0.342, 0.6144, 0.332, 0.629, 0.3239, 0.4267, 0.3354, 0.426, 0.3456, 0.4064, 0.3365, 0.4116, 0.3277, 0.6155, 0.342, 0.5998, 0.3448, 0.601, 0.3336, 0.6144, 0.332, 0.4403, 0.3365, 0.442, 0.3478, 0.426, 0.3456, 0.4267, 0.3354, 0.5998, 0.3448, 0.5773, 0.3402, 0.5849, 0.3277, 0.601, 0.3336, 0.4565, 0.33, 0.4646, 0.3422, 0.442, 0.3478, 0.4403, 0.3365, 0.601, 0.3336, 0.5849, 0.3277, 0.5906, 0.3215, 0.6018, 0.3285, 0.4504, 0.3239, 0.4565, 0.33, 0.4403, 0.3365, 0.4394, 0.3313, 0.6144, 0.332, 0.601, 0.3336, 0.6018, 0.3285, 0.6133, 0.3271, 0.4394, 0.3313, 0.4403, 0.3365, 0.4267, 0.3354, 0.4276, 0.3304, 0.629, 0.3239, 0.6144, 0.332, 0.6133, 0.3271, 0.6269, 0.3205, 0.4276, 0.3304, 0.4267, 0.3354, 0.4116, 0.3277, 0.4136, 0.3242, 0.6528, 0.3102, 0.629, 0.3239, 0.6269, 0.3205, 0.6462, 0.3064, 0.4136, 0.3242, 0.4116, 0.3277, 0.3869, 0.3146, 0.3934, 0.3105, 0.6561, 0.2976, 0.6528, 0.3102, 0.6462, 0.3064, 0.6495, 0.2962, 0.3934, 0.3105, 0.3869, 0.3146, 0.383, 0.3019, 0.3897, 0.3002, 0.6537, 0.28, 0.6561, 0.2976, 0.6495, 0.2962, 0.6478, 0.2835, 0.3897, 0.3002, 0.383, 0.3019, 0.3849, 0.2836, 0.391, 0.2871, 0.6325, 0.2629, 0.6537, 0.28, 0.6478, 0.2835, 0.6298, 0.2673, 0.391, 0.2871, 0.3849, 0.2836, 0.4061, 0.2655, 0.4089, 0.27, 0.6117, 0.2557, 0.6325, 0.2629, 0.6298, 0.2673, 0.6126, 0.2616, 0.4089, 0.27, 0.4061, 0.2655, 0.4271, 0.2577, 0.4263, 0.2637, 0.5807, 0.2666, 0.6117, 0.2557, 0.6126, 0.2616, 0.5852, 0.271, 0.4263, 0.2637, 0.4271, 0.2577, 0.4587, 0.268, 0.4544, 0.2726, 0.5718, 0.2773, 0.5807, 0.2666, 0.5852, 0.271, 0.5781, 0.2819, 0.4544, 0.2726, 0.4587, 0.268, 0.4681, 0.2786, 0.4618, 0.2834, 0.5849, 0.3277, 0.5731, 0.3114, 0.5795, 0.3093, 0.5906, 0.3215, 0.4612, 0.3112, 0.4678, 0.3131, 0.4565, 0.33, 0.4504, 0.3239, 0.5731, 0.3114, 0.5684, 0.2929, 0.5775, 0.2938, 0.5795, 0.3093, 0.4628, 0.2954, 0.472, 0.2943, 0.4678, 0.3131, 0.4612, 0.3112, 0.5684, 0.2929, 0.5718, 0.2773, 0.5781, 0.2819, 0.5775, 0.2938, 0.4618, 0.2834, 0.4681, 0.2786, 0.472, 0.2943, 0.4628, 0.2954, 0.5219, 0.386, 0.5531, 0.3905, 0.5532, 0.4331, 0.523, 0.4336, 0.4928, 0.4345, 0.4909, 0.3919, 0.5219, 0.386, 0.523, 0.4336, 0.5531, 0.3905, 0.6048, 0.3978, 0.6098, 0.4315, 0.5532, 0.4331, 0.4359, 0.4357, 0.4393, 0.4015, 0.4909, 0.3919, 0.4928, 0.4345, 0.6048, 0.3978, 0.6268, 0.3958, 0.6482, 0.4193, 0.6098, 0.4315, 0.3965, 0.4254, 0.4169, 0.4006, 0.4393, 0.4015, 0.4359, 0.4357, 0.6268, 0.3958, 0.6628, 0.3725, 0.6921, 0.3883, 0.6482, 0.4193, 0.3503, 0.3962, 0.3793, 0.3787, 0.4169, 0.4006, 0.3965, 0.4254, 0.6628, 0.3725, 0.6974, 0.3327, 0.7263, 0.3418, 0.6921, 0.3883, 0.3128, 0.3506, 0.342, 0.3397, 0.3793, 0.3787, 0.3503, 0.3962, 0.6974, 0.3327, 0.7073, 0.3101, 0.7359, 0.3121, 0.7263, 0.3418, 0.3011, 0.3206, 0.3307, 0.3169, 0.342, 0.3397, 0.3128, 0.3506, 0.7073, 0.3101, 0.7153, 0.2654, 0.7299, 0.2564, 0.7359, 0.3121, 0.3049, 0.2611, 0.3205, 0.2703, 0.3307, 0.3169, 0.3011, 0.3206, 0.7153, 0.2654, 0.6764, 0.2332, 0.6982, 0.2169, 0.7299, 0.2564, 0.3374, 0.2192, 0.3603, 0.2359, 0.3205, 0.2703, 0.3049, 0.2611, 0.6764, 0.2332, 0.6474, 0.2005, 0.6631, 0.1907, 0.6982, 0.2169, 0.3735, 0.1919, 0.3897, 0.2019, 0.3603, 0.2359, 0.3374, 0.2192, 0.6269, 0.01561, 0.6494, 0.02238, 0.6605, 0.07608, 0.6214, 0.04809, 0.3768, 0.0753, 0.3888, 0.02159, 0.4113, 0.01513, 0.4164, 0.04763, 0.5675, 0.000144, 0.6269, 0.01561, 0.6214, 0.04809, 0.5772, 0.0328, 0.4164, 0.04763, 0.4113, 0.01513, 0.4706, 0.000144, 0.4608, 0.03266, 0.5189, 0.02489, 0.5675, 0.000144, 0.5772, 0.0328, 0.5474, 0.04172, 0.4608, 0.03266, 0.4706, 0.000144, 0.5189, 0.02489, 0.4905, 0.04167, 0.5403, 0.05381, 0.5189, 0.05029, 0.5189, 0.02489, 0.5474, 0.04172, 0.5189, 0.02489, 0.5189, 0.05029, 0.4976, 0.05377, 0.4905, 0.04167, 0.5519, 0.05834, 0.5403, 0.05381, 0.5474, 0.04172, 0.5581, 0.05387, 0.4905, 0.04167, 0.4976, 0.05377, 0.486, 0.05827, 0.4798, 0.05378, 0.5551, 0.0619, 0.5519, 0.05834, 0.5581, 0.05387, 0.577, 0.058, 0.4798, 0.05378, 0.486, 0.05827, 0.4828, 0.06183, 0.4609, 0.05785, 0.5638, 0.07659, 0.5551, 0.0619, 0.577, 0.058, 0.6117, 0.07827, 0.4609, 0.05785, 0.4828, 0.06183, 0.474, 0.07651, 0.4259, 0.07799, 0.577, 0.058, 0.5772, 0.0328, 0.6214, 0.04809, 0.6117, 0.07827, 0.4164, 0.04763, 0.4608, 0.03266, 0.4609, 0.05785, 0.4259, 0.07799, 0.577, 0.058, 0.5581, 0.05387, 0.5474, 0.04172, 0.5772, 0.0328, 0.4905, 0.04167, 0.4798, 0.05378, 0.4609, 0.05785, 0.4608, 0.03266, 0.6267, 0.1114, 0.6117, 0.07827, 0.6214, 0.04809, 0.6605, 0.07608, 0.4164, 0.04763, 0.4259, 0.07799, 0.4106, 0.1112, 0.3768, 0.0753, 0.5831, 0.1085, 0.5638, 0.07659, 0.6117, 0.07827, 0.6267, 0.1114, 0.4259, 0.07799, 0.474, 0.07651, 0.4545, 0.1085, 0.4106, 0.1112, 0.5961, 0.1334, 0.6295, 0.1305, 0.6235, 0.1468, 0.6012, 0.1479, 0.4137, 0.1472, 0.4076, 0.1306, 0.4414, 0.1336, 0.4363, 0.1482, 0.5831, 0.1085, 0.6267, 0.1114, 0.6295, 0.1305, 0.5961, 0.1334, 0.4076, 0.1306, 0.4106, 0.1112, 0.4545, 0.1085, 0.4414, 0.1336, 0.6055, 0.1651, 0.6012, 0.1479, 0.6235, 0.1468, 0.6193, 0.1598, 0.4137, 0.1472, 0.4363, 0.1482, 0.432, 0.1656, 0.418, 0.1604, 0.6055, 0.1651, 0.6193, 0.1598, 0.6631, 0.1907, 0.6474, 0.2005, 0.3735, 0.1919, 0.418, 0.1604, 0.432, 0.1656, 0.3897, 0.2019, 0.9459, 0.07957, 0.8862, 0.1218, 0.8491, 0.09973, 0.8918, 0.03692, 0.1831, 0.09213, 0.1413, 0.1125, 0.07896, 0.06072, 0.1423, 0.02147, 0.8918, 0.03692, 0.8491, 0.09973, 0.7885, 0.08083, 0.8056, 0.01079, 0.2464, 0.07651, 0.1831, 0.09213, 0.1423, 0.02147, 0.2326, 0.003484, 0.8056, 0.01079, 0.7885, 0.08083, 0.687, 0.0772, 0.6724, 0.0222, 0.3499, 0.07596, 0.2464, 0.07651, 0.2326, 0.003484, 0.366, 0.02099, 0.6724, 0.0222, 0.687, 0.0772, 0.6605, 0.07608, 0.6494, 0.02238, 0.3768, 0.0753, 0.3499, 0.07596, 0.366, 0.02099, 0.3888, 0.02159, 0.6267, 0.1114, 0.6605, 0.07608, 0.687, 0.0772, 0.6295, 0.1305, 0.3499, 0.07596, 0.3768, 0.0753, 0.4106, 0.1112, 0.4076, 0.1306, 0.7299, 0.2564, 0.6982, 0.2169, 0.7602, 0.1932, 0.789, 0.2333, 0.2716, 0.1939, 0.3374, 0.2192, 0.3049, 0.2611, 0.2413, 0.237, 0.9945, 0.1677, 0.9091, 0.1833, 0.8862, 0.1218, 0.9459, 0.07957, 0.1413, 0.1125, 0.1079, 0.1791, 0.01183, 0.1554, 0.07896, 0.06072, 0.9117, 0.4024, 0.8629, 0.3386, 0.8941, 0.3019, 0.9629, 0.3448, 0.1238, 0.3155, 0.1606, 0.3568, 0.1064, 0.4327, 0.04397, 0.367, 0.9629, 0.3448, 0.8941, 0.3019, 0.9154, 0.2598, 0.9999, 0.2546, 0.09896, 0.267, 0.1238, 0.3155, 0.04397, 0.367, 0.000144, 0.2591, 0.9999, 0.2546, 0.9154, 0.2598, 0.9091, 0.1833, 0.9945, 0.1677, 0.1079, 0.1791, 0.09896, 0.267, 0.000144, 0.2591, 0.01183, 0.1554, 0.7495, 0.3347, 0.7359, 0.3121, 0.7663, 0.3008, 0.7892, 0.3137, 0.2674, 0.3101, 0.3011, 0.3206, 0.2882, 0.3465, 0.243, 0.3256, 0.7892, 0.3137, 0.7663, 0.3008, 0.8153, 0.2764, 0.8462, 0.2934, 0.2131, 0.2852, 0.2674, 0.3101, 0.243, 0.3256, 0.1785, 0.305, 0.8462, 0.2934, 0.8153, 0.2764, 0.845, 0.2564, 0.8735, 0.2659, 0.1797, 0.2633, 0.2131, 0.2852, 0.1785, 0.305, 0.1471, 0.2743, 0.8735, 0.2659, 0.845, 0.2564, 0.8591, 0.2282, 0.887, 0.2338, 0.1628, 0.2317, 0.1797, 0.2633, 0.1471, 0.2743, 0.1315, 0.2376, 0.8424, 0.1952, 0.875, 0.1847, 0.887, 0.2338, 0.8591, 0.2282, 0.1315, 0.2376, 0.1452, 0.1827, 0.1768, 0.1962, 0.1628, 0.2317, 0.9091, 0.1833, 0.9154, 0.2598, 0.887, 0.2338, 0.875, 0.1847, 0.1315, 0.2376, 0.09896, 0.267, 0.1079, 0.1791, 0.1452, 0.1827, 0.9154, 0.2598, 0.8941, 0.3019, 0.8735, 0.2659, 0.887, 0.2338, 0.1471, 0.2743, 0.1238, 0.3155, 0.09896, 0.267, 0.1315, 0.2376, 0.8941, 0.3019, 0.8629, 0.3386, 0.8462, 0.2934, 0.8735, 0.2659, 0.1785, 0.305, 0.1606, 0.3568, 0.1238, 0.3155, 0.1471, 0.2743, 0.8629, 0.3386, 0.7943, 0.3641, 0.7892, 0.3137, 0.8462, 0.2934, 0.243, 0.3256, 0.2398, 0.3826, 0.1606, 0.3568, 0.1785, 0.305, 0.7702, 0.3795, 0.7495, 0.3347, 0.7892, 0.3137, 0.7943, 0.3641, 0.243, 0.3256, 0.2882, 0.3465, 0.2681, 0.3987, 0.2398, 0.3826, 0.8455, 0.45, 0.7943, 0.3641, 0.8629, 0.3386, 0.9117, 0.4024, 0.1606, 0.3568, 0.2398, 0.3826, 0.1853, 0.4841, 0.1064, 0.4327, 0.8159, 0.4454, 0.7706, 0.4443, 0.7557, 0.4186, 0.7702, 0.3795, 0.287, 0.4429, 0.2714, 0.4733, 0.2193, 0.4772, 0.2681, 0.3987, 0.8159, 0.4454, 0.7702, 0.3795, 0.7943, 0.3641, 0.8455, 0.45, 0.2398, 0.3826, 0.2681, 0.3987, 0.2193, 0.4772, 0.1853, 0.4841, 0.8198, 0.4681, 0.8159, 0.4454, 0.8455, 0.45, 0.1853, 0.4841, 0.2193, 0.4772, 0.2159, 0.5036, 0.7359, 0.3121, 0.7299, 0.2564, 0.789, 0.2333, 0.7663, 0.3008, 0.2413, 0.237, 0.3049, 0.2611, 0.3011, 0.3206, 0.2674, 0.3101, 0.789, 0.2333, 0.8096, 0.2339, 0.8153, 0.2764, 0.7663, 0.3008, 0.2131, 0.2852, 0.2192, 0.2374, 0.2413, 0.237, 0.2674, 0.3101, 0.8096, 0.2339, 0.8293, 0.2196, 0.845, 0.2564, 0.8153, 0.2764, 0.1797, 0.2633, 0.1991, 0.2225, 0.2192, 0.2374, 0.2131, 0.2852, 0.8424, 0.1952, 0.8591, 0.2282, 0.845, 0.2564, 0.8293, 0.2196, 0.1797, 0.2633, 0.1628, 0.2317, 0.1768, 0.1962, 0.1991, 0.2225, 0.687, 0.0772, 0.7885, 0.08083, 0.7865, 0.1176, 0.7155, 0.1397, 0.2467, 0.1148, 0.2464, 0.07651, 0.3499, 0.07596, 0.3195, 0.1394, 0.7602, 0.1932, 0.7155, 0.1397, 0.7865, 0.1176, 0.7855, 0.1523, 0.2467, 0.1148, 0.3195, 0.1394, 0.2716, 0.1939, 0.246, 0.151, 0.6982, 0.2169, 0.6631, 0.1907, 0.7155, 0.1397, 0.7602, 0.1932, 0.3195, 0.1394, 0.3735, 0.1919, 0.3374, 0.2192, 0.2716, 0.1939, 0.6631, 0.1907, 0.6235, 0.1468, 0.6295, 0.1305, 0.7155, 0.1397, 0.4076, 0.1306, 0.4137, 0.1472, 0.3735, 0.1919, 0.3195, 0.1394, 0.6295, 0.1305, 0.687, 0.0772, 0.7155, 0.1397, 0.3195, 0.1394, 0.3499, 0.07596, 0.4076, 0.1306, 0.6631, 0.1907, 0.6193, 0.1598, 0.6235, 0.1468, 0.4137, 0.1472, 0.418, 0.1604, 0.3735, 0.1919, 0.8424, 0.1952, 0.8374, 0.1564, 0.8582, 0.1378, 0.875, 0.1847, 0.1717, 0.1323, 0.1966, 0.1552, 0.1768, 0.1962, 0.1452, 0.1827, 0.9091, 0.1833, 0.875, 0.1847, 0.8582, 0.1378, 0.8862, 0.1218, 0.1717, 0.1323, 0.1452, 0.1827, 0.1079, 0.1791, 0.1413, 0.1125, 0.7855, 0.1523, 0.7865, 0.1176, 0.8582, 0.1378, 0.8374, 0.1564, 0.1717, 0.1323, 0.2467, 0.1148, 0.246, 0.151, 0.1966, 0.1552, 0.7885, 0.08083, 0.8491, 0.09973, 0.8582, 0.1378, 0.7865, 0.1176, 0.1717, 0.1323, 0.1831, 0.09213, 0.2464, 0.07651, 0.2467, 0.1148, 0.8862, 0.1218, 0.8582, 0.1378, 0.8491, 0.09973, 0.1831, 0.09213, 0.1717, 0.1323, 0.1413, 0.1125, 0.5062, 0.9049, 0.4324, 0.8949, 0.4388, 0.8702, 0.4911, 0.8817, 0.3159, 0.8682, 0.3216, 0.8932, 0.2472, 0.9012, 0.263, 0.8783, 0.5062, 0.9049, 0.4911, 0.8817, 0.5728, 0.8605, 0.6048, 0.8799, 0.1815, 0.8547, 0.263, 0.8783, 0.2472, 0.9012, 0.1487, 0.8733, 0.6048, 0.8799, 0.5728, 0.8605, 0.5864, 0.794, 0.62, 0.7916, 0.1697, 0.7875, 0.1815, 0.8547, 0.1487, 0.8733, 0.1361, 0.7841, 0.62, 0.7916, 0.5864, 0.794, 0.549, 0.7464, 0.5638, 0.7392, 0.2087, 0.7409, 0.1697, 0.7875, 0.1361, 0.7841, 0.1941, 0.7332, 0.5638, 0.7392, 0.549, 0.7464, 0.5003, 0.7117, 0.5083, 0.6977, 0.2584, 0.7075, 0.2087, 0.7409, 0.1941, 0.7332, 0.2508, 0.6932, 0.5083, 0.6977, 0.5003, 0.7117, 0.4386, 0.6807, 0.4348, 0.6589, 0.321, 0.678, 0.2584, 0.7075, 0.2508, 0.6932, 0.3253, 0.6562, 0.5003, 0.7117, 0.5057, 0.7309, 0.453, 0.7, 0.4386, 0.6807, 0.3061, 0.697, 0.2525, 0.7266, 0.2584, 0.7075, 0.321, 0.678, 0.549, 0.7464, 0.5429, 0.7558, 0.5057, 0.7309, 0.5003, 0.7117, 0.2525, 0.7266, 0.2146, 0.7504, 0.2087, 0.7409, 0.2584, 0.7075, 0.5864, 0.794, 0.5681, 0.7874, 0.5429, 0.7558, 0.549, 0.7464, 0.2146, 0.7504, 0.1883, 0.7814, 0.1697, 0.7875, 0.2087, 0.7409, 0.5728, 0.8605, 0.5555, 0.8264, 0.5681, 0.7874, 0.5864, 0.794, 0.1883, 0.7814, 0.1998, 0.8209, 0.1815, 0.8547, 0.1697, 0.7875, 0.4911, 0.8817, 0.5012, 0.8444, 0.5555, 0.8264, 0.5728, 0.8605, 0.1998, 0.8209, 0.2538, 0.8405, 0.263, 0.8783, 0.1815, 0.8547, 0.4911, 0.8817, 0.4388, 0.8702, 0.4578, 0.84, 0.5012, 0.8444, 0.2976, 0.8374, 0.3159, 0.8682, 0.263, 0.8783, 0.2538, 0.8405, 0.7602, 0.1932, 0.7855, 0.1523, 0.796, 0.177, 0.7832, 0.1874, 0.2336, 0.1756, 0.246, 0.151, 0.2716, 0.1939, 0.247, 0.1871, 0.391, 0.6119, 0.4348, 0.6589, 0.4386, 0.6807, 0.3948, 0.6861, 0.321, 0.678, 0.3253, 0.6562, 0.3699, 0.6102, 0.3648, 0.6844, 0.789, 0.2333, 0.7602, 0.1932, 0.7832, 0.1874, 0.8096, 0.2339, 0.247, 0.1871, 0.2716, 0.1939, 0.2413, 0.237, 0.2192, 0.2374, 0.3917, 0.8621, 0.4016, 0.8415, 0.4388, 0.8702, 0.4324, 0.8949, 0.3159, 0.8682, 0.354, 0.8403, 0.3634, 0.8613, 0.3216, 0.8932, 0.4386, 0.6807, 0.453, 0.7, 0.435, 0.7183, 0.3948, 0.6861, 0.3237, 0.7157, 0.3061, 0.697, 0.321, 0.678, 0.3648, 0.6844, 0.4337, 0.7297, 0.3847, 0.7103, 0.3948, 0.6861, 0.435, 0.7183, 0.3648, 0.6844, 0.3744, 0.709, 0.3247, 0.7272, 0.3237, 0.7157, 0.411, 0.7477, 0.3847, 0.7103, 0.4337, 0.7297, 0.4278, 0.7428, 0.3247, 0.7272, 0.3744, 0.709, 0.347, 0.7458, 0.3303, 0.7405, 0.4181, 0.7849, 0.3847, 0.7954, 0.3847, 0.7103, 0.411, 0.7477, 0.3744, 0.709, 0.3723, 0.7945, 0.339, 0.7831, 0.347, 0.7458, 0.4016, 0.8415, 0.3847, 0.7954, 0.4181, 0.7849, 0.4313, 0.8175, 0.339, 0.7831, 0.3723, 0.7945, 0.354, 0.8403, 0.3248, 0.8155, 0.4388, 0.8702, 0.4016, 0.8415, 0.4313, 0.8175, 0.4578, 0.84, 0.3248, 0.8155, 0.354, 0.8403, 0.3159, 0.8682, 0.2976, 0.8374, 0.8096, 0.2339, 0.8163, 0.2031, 0.8251, 0.2098, 0.8293, 0.2196, 0.1998, 0.2148, 0.2098, 0.2062, 0.2192, 0.2374, 0.1991, 0.2225, 0.8096, 0.2339, 0.7832, 0.1874, 0.8022, 0.1846, 0.8163, 0.2031, 0.2265, 0.1831, 0.247, 0.1871, 0.2192, 0.2374, 0.2098, 0.2062, 0.7832, 0.1874, 0.796, 0.177, 0.8022, 0.1846, 0.2265, 0.1831, 0.2336, 0.1756, 0.247, 0.1871, 0.4578, 0.84, 0.4313, 0.8175, 0.4485, 0.8046, 0.4734, 0.8247, 0.3079, 0.802, 0.3248, 0.8155, 0.2976, 0.8374, 0.2824, 0.8215, 0.4313, 0.8175, 0.4181, 0.7849, 0.4359, 0.7796, 0.4485, 0.8046, 0.3212, 0.7772, 0.339, 0.7831, 0.3248, 0.8155, 0.3079, 0.802, 0.4181, 0.7849, 0.411, 0.7477, 0.4237, 0.7542, 0.4359, 0.7796, 0.3341, 0.752, 0.347, 0.7458, 0.339, 0.7831, 0.3212, 0.7772, 0.411, 0.7477, 0.4278, 0.7428, 0.4379, 0.7498, 0.4237, 0.7542, 0.3199, 0.7473, 0.3303, 0.7405, 0.347, 0.7458, 0.3341, 0.752, 0.4278, 0.7428, 0.4337, 0.7297, 0.4454, 0.732, 0.4379, 0.7498, 0.3129, 0.7292, 0.3247, 0.7272, 0.3303, 0.7405, 0.3199, 0.7473, 0.4337, 0.7297, 0.435, 0.7183, 0.441, 0.7244, 0.4454, 0.732, 0.3175, 0.7217, 0.3237, 0.7157, 0.3247, 0.7272, 0.3129, 0.7292, 0.435, 0.7183, 0.453, 0.7, 0.4553, 0.7137, 0.441, 0.7244, 0.3035, 0.7107, 0.3061, 0.697, 0.3237, 0.7157, 0.3175, 0.7217, 0.5012, 0.8444, 0.4578, 0.84, 0.4734, 0.8247, 0.5125, 0.8288, 0.2824, 0.8215, 0.2976, 0.8374, 0.2538, 0.8405, 0.243, 0.8246, 0.5555, 0.8264, 0.5012, 0.8444, 0.5125, 0.8288, 0.5509, 0.8118, 0.243, 0.8246, 0.2538, 0.8405, 0.1998, 0.8209, 0.2048, 0.8064, 0.5681, 0.7874, 0.5555, 0.8264, 0.5509, 0.8118, 0.5521, 0.7877, 0.2048, 0.8064, 0.1998, 0.8209, 0.1883, 0.7814, 0.2043, 0.7822, 0.5429, 0.7558, 0.5681, 0.7874, 0.5521, 0.7877, 0.5394, 0.7645, 0.2043, 0.7822, 0.1883, 0.7814, 0.2146, 0.7504, 0.2178, 0.7593, 0.5057, 0.7309, 0.5429, 0.7558, 0.5394, 0.7645, 0.5084, 0.7431, 0.2178, 0.7593, 0.2146, 0.7504, 0.2525, 0.7266, 0.2494, 0.7387, 0.453, 0.7, 0.5057, 0.7309, 0.5084, 0.7431, 0.4553, 0.7137, 0.2494, 0.7387, 0.2525, 0.7266, 0.3061, 0.697, 0.3035, 0.7107, 0.4379, 0.7498, 0.4454, 0.732, 0.4708, 0.7484, 0.4548, 0.7617, 0.287, 0.745, 0.3129, 0.7292, 0.3199, 0.7473, 0.3027, 0.7587, 0.4548, 0.7617, 0.4708, 0.7484, 0.4889, 0.7705, 0.4754, 0.7839, 0.2683, 0.7667, 0.287, 0.745, 0.3027, 0.7587, 0.2814, 0.7805, 0.4754, 0.7839, 0.4889, 0.7705, 0.5037, 0.7876, 0.4945, 0.8025, 0.253, 0.7834, 0.2683, 0.7667, 0.2814, 0.7805, 0.2618, 0.7986, 0.4945, 0.8025, 0.5037, 0.7876, 0.5186, 0.7916, 0.5168, 0.8073, 0.2379, 0.787, 0.253, 0.7834, 0.2618, 0.7986, 0.2392, 0.8029, 0.5125, 0.8288, 0.4734, 0.8247, 0.4945, 0.8025, 0.5168, 0.8073, 0.2618, 0.7986, 0.2824, 0.8215, 0.243, 0.8246, 0.2392, 0.8029, 0.4485, 0.8046, 0.4754, 0.7839, 0.4945, 0.8025, 0.4734, 0.8247, 0.2618, 0.7986, 0.2814, 0.7805, 0.3079, 0.802, 0.2824, 0.8215, 0.4485, 0.8046, 0.4359, 0.7796, 0.4548, 0.7617, 0.4754, 0.7839, 0.3027, 0.7587, 0.3212, 0.7772, 0.3079, 0.802, 0.2814, 0.7805, 0.4379, 0.7498, 0.4548, 0.7617, 0.4359, 0.7796, 0.4237, 0.7542, 0.3212, 0.7772, 0.3027, 0.7587, 0.3199, 0.7473, 0.3341, 0.752, 0.441, 0.7244, 0.4553, 0.7137, 0.4708, 0.7484, 0.4454, 0.732, 0.287, 0.745, 0.3035, 0.7107, 0.3175, 0.7217, 0.3129, 0.7292, 0.5084, 0.7431, 0.4889, 0.7705, 0.4708, 0.7484, 0.4553, 0.7137, 0.287, 0.745, 0.2683, 0.7667, 0.2494, 0.7387, 0.3035, 0.7107, 0.5394, 0.7645, 0.5037, 0.7876, 0.4889, 0.7705, 0.5084, 0.7431, 0.2683, 0.7667, 0.253, 0.7834, 0.2178, 0.7593, 0.2494, 0.7387, 0.5521, 0.7877, 0.5186, 0.7916, 0.5037, 0.7876, 0.5394, 0.7645, 0.253, 0.7834, 0.2379, 0.787, 0.2043, 0.7822, 0.2178, 0.7593, 0.5509, 0.8118, 0.5168, 0.8073, 0.5186, 0.7916, 0.5521, 0.7877, 0.2379, 0.787, 0.2392, 0.8029, 0.2048, 0.8064, 0.2043, 0.7822, 0.5125, 0.8288, 0.5168, 0.8073, 0.5509, 0.8118, 0.2048, 0.8064, 0.2392, 0.8029, 0.243, 0.8246, 0.5083, 0.6977, 0.4348, 0.6589, 0.4841, 0.6288, 0.5434, 0.6835, 0.2769, 0.6251, 0.3253, 0.6562, 0.2508, 0.6932, 0.2161, 0.6781, 0.5638, 0.7392, 0.5083, 0.6977, 0.5434, 0.6835, 0.5811, 0.7269, 0.2161, 0.6781, 0.2508, 0.6932, 0.1941, 0.7332, 0.1772, 0.7204, 0.62, 0.7916, 0.5638, 0.7392, 0.5811, 0.7269, 0.6167, 0.76, 0.1772, 0.7204, 0.1941, 0.7332, 0.1361, 0.7841, 0.1404, 0.7524, 0.7075, 0.7599, 0.62, 0.7916, 0.6167, 0.76, 0.6606, 0.7412, 0.1404, 0.7524, 0.1361, 0.7841, 0.04953, 0.7488, 0.09704, 0.7321, 0.7455, 0.6521, 0.7075, 0.7599, 0.6606, 0.7412, 0.6773, 0.6704, 0.09704, 0.7321, 0.04953, 0.7488, 0.01941, 0.6397, 0.08356, 0.662, 0.7408, 0.5724, 0.7455, 0.6521, 0.6773, 0.6704, 0.6714, 0.5927, 0.08356, 0.662, 0.01941, 0.6397, 0.03366, 0.5644, 0.09282, 0.5899, 0.6773, 0.6704, 0.5434, 0.6835, 0.4841, 0.6288, 0.6714, 0.5927, 0.2769, 0.6251, 0.2161, 0.6781, 0.08356, 0.662, 0.09282, 0.5899, 0.6773, 0.6704, 0.6606, 0.7412, 0.5811, 0.7269, 0.5434, 0.6835, 0.1772, 0.7204, 0.09704, 0.7321, 0.08356, 0.662, 0.2161, 0.6781, 0.6606, 0.7412, 0.6167, 0.76, 0.5811, 0.7269, 0.1772, 0.7204, 0.1404, 0.7524, 0.09704, 0.7321, 0.8424, 0.1952, 0.8293, 0.2196, 0.8346, 0.2069, 0.8347, 0.207, 0.03366, 0.5644, 0.05122, 0.5227, 0.145, 0.5626, 0.09282, 0.5899, 0.6204, 0.5657, 0.6714, 0.5927, 0.4841, 0.6288, 0.4981, 0.5523, 0.2769, 0.6251, 0.09282, 0.5899, 0.145, 0.5626, 0.2642, 0.5501, 0.391, 0.6119, 0.4981, 0.5523, 0.4841, 0.6288, 0.4348, 0.6589, 0.2769, 0.6251, 0.2642, 0.5501, 0.3699, 0.6102, 0.3253, 0.6562])
me_suzanne.use_remesh_fix_poles = True
me_suzanne.use_remesh_preserve_attributes = False
me_suzanne.update()

# ---- objects
ob_light = bpy.data.objects.new('Light', light_light)
ob_camera = bpy.data.objects.new('Camera', cam_camera)
ob_chapter8 = bpy.data.objects.new('Chapter8', me_suzanne)

# ---- transforms, parenting, visibility, modifiers, constraints
ob_light.location = (4.076, 1.005, 5.904)
ob_light.rotation_euler = (0.6503, 0.05522, 1.866)
ob_light.lock_rotations_4d = False
ob_light.empty_display_type = 'ARROWS'
ob_light.color = (0.0, 0.0, 0.0, 0.0)
ob_light.lineart.crease_threshold = 0.0
ob_camera.location = (7.359, -6.926, 4.958)
ob_camera.rotation_euler = (1.109, 0.0, 0.8149)
ob_camera.lock_rotations_4d = False
ob_camera.empty_display_type = 'ARROWS'
ob_camera.color = (0.0, 0.0, 0.0, 0.0)
ob_camera.display_type = 'WIRE'
ob_camera.lineart.crease_threshold = 0.0
ob_chapter8.location = (0.0, 0.0, 0.0)
_m = ob_chapter8.modifiers.new('GeometryNodes', 'NODES')
_m.node_group = ng_chapter8
_gi = [s.identifier for s in ng_chapter8.interface.items_tree if s.item_type == 'SOCKET' and s.in_out == 'INPUT']
_m[_gi[1]] = 10.0  # Max Distance
_m = ob_chapter8.modifiers.new('Auto Smooth', 'NODES')
_m.node_group = ng_auto_smooth
_gi = [s.identifier for s in ng_auto_smooth.interface.items_tree if s.item_type == 'SOCKET' and s.in_out == 'INPUT']
_m[_gi[1]] = 0.5236  # Angle

# ---- collection membership
col_collection.objects.link(ob_light)
col_collection.objects.link(ob_camera)
col_collection.objects.link(ob_chapter8)

# ---- scene / render settings (as saved in the file)
scene.camera = ob_camera
scene.frame_start = 1; scene.frame_end = 250; scene.frame_set(25)
scene.render.engine = 'BLENDER_EEVEE_NEXT'
scene.cycles.sampling_pattern = 'TABULATED_SOBOL'
scene.cycles.use_light_tree = False
scene.eevee.use_gtao = True
scene.eevee.use_raytracing = True
scene.view_settings.view_transform = 'Filmic'
bpy.context.view_layer.update()
